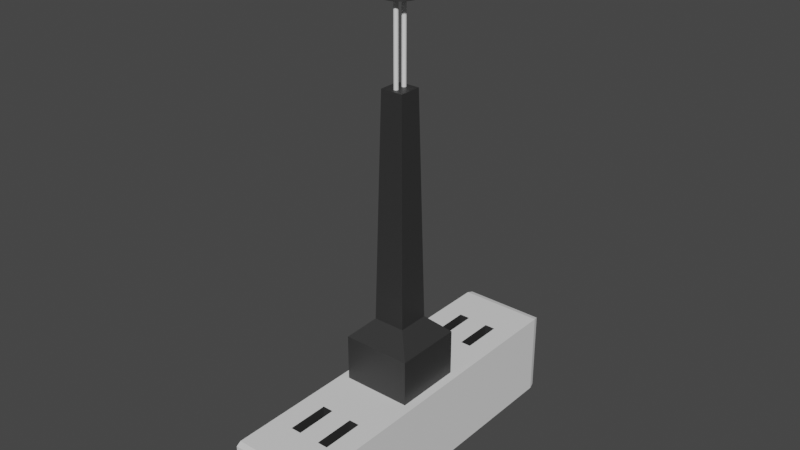 # Source: Lamp.blend  (saved by Blender 4.0.36; exported with 4.5.12 LTS)
import bpy
from mathutils import Matrix  # noqa: F401  (used for matrix-valued properties, if any)

bpy.ops.wm.read_factory_settings(use_empty=True)
scene = bpy.context.scene
scene.name = 'Scene'

# ---- collections
col_collection = bpy.data.collections.new('Collection'); scene.collection.children.link(col_collection)

# ---- materials (node trees are filled in below, after node groups)
mat_mat_wite = bpy.data.materials.new('Mat_Wite')
mat_mat_wite.use_transparent_shadow = False
mat_mat_black = bpy.data.materials.new('Mat_Black')
mat_mat_black.use_transparent_shadow = False
mat_mat_gray = bpy.data.materials.new('Mat_Gray')
mat_mat_gray.use_transparent_shadow = False
mat_mat_lamp = bpy.data.materials.new('Mat_Lamp')
mat_mat_lamp.use_transparent_shadow = False

# ---- material node trees
mat_mat_wite.use_nodes = True; mat_mat_wite.node_tree.nodes.clear()
_N = mat_mat_wite.node_tree.nodes; _L = mat_mat_wite.node_tree.links
n0 = _N.new('ShaderNodeBsdfPrincipled'); n0.name = 'プリンシプルBSDF'; n0.location = (10, 300)
n0.inputs[3].default_value = 1.45
n1 = _N.new('ShaderNodeOutputMaterial'); n1.name = 'マテリアル出力'; n1.location = (300, 300)
_L.new(n0.outputs[0], n1.inputs[0])
n1.is_active_output = True
mat_mat_black.use_nodes = True; mat_mat_black.node_tree.nodes.clear()
_N = mat_mat_black.node_tree.nodes; _L = mat_mat_black.node_tree.links
n0 = _N.new('ShaderNodeBsdfPrincipled'); n0.name = 'プリンシプルBSDF'; n0.location = (10, 300)
n0.distribution = 'GGX'
n0.subsurface_method = 'RANDOM_WALK_SKIN'
n0.inputs[0].default_value = (0.03106, 0.03106, 0.03106, 1.0)
n0.inputs[3].default_value = 1.45
n0.inputs[27].default_value = (0.0, 0.0, 0.0, 1.0)
n0.inputs[28].default_value = 1.0
n1 = _N.new('ShaderNodeOutputMaterial'); n1.name = 'マテリアル出力'; n1.location = (300, 300)
_L.new(n0.outputs[0], n1.inputs[0])
n1.is_active_output = True
mat_mat_gray.use_nodes = True; mat_mat_gray.node_tree.nodes.clear()
_N = mat_mat_gray.node_tree.nodes; _L = mat_mat_gray.node_tree.links
n0 = _N.new('ShaderNodeBsdfPrincipled'); n0.name = 'プリンシプルBSDF'; n0.location = (10, 300)
n0.inputs[3].default_value = 1.45
n1 = _N.new('ShaderNodeOutputMaterial'); n1.name = 'マテリアル出力'; n1.location = (300, 300)
_L.new(n0.outputs[0], n1.inputs[0])
n1.is_active_output = True
mat_mat_lamp.use_nodes = True; mat_mat_lamp.node_tree.nodes.clear()
_N = mat_mat_lamp.node_tree.nodes; _L = mat_mat_lamp.node_tree.links
n0 = _N.new('ShaderNodeBsdfPrincipled'); n0.name = 'プリンシプルBSDF'; n0.location = (10, 300)
n0.distribution = 'GGX'
n0.subsurface_method = 'RANDOM_WALK_SKIN'
n0.inputs[0].default_value = (0.1793, 0.1973, 0.8, 1.0)
n0.inputs[3].default_value = 1.45
n0.inputs[27].default_value = (0.0, 0.0, 0.0, 1.0)
n0.inputs[28].default_value = 1.0
n1 = _N.new('ShaderNodeOutputMaterial'); n1.name = 'マテリアル出力'; n1.location = (300, 300)
_L.new(n0.outputs[0], n1.inputs[0])
n1.is_active_output = True

# ---- world
world_world = bpy.data.worlds.new('World'); scene.world = world_world
world_world.use_nodes = True; world_world.node_tree.nodes.clear()
_N = world_world.node_tree.nodes; _L = world_world.node_tree.links
n0 = _N.new('ShaderNodeOutputWorld'); n0.name = 'World Output'; n0.location = (300, 300)
n1 = _N.new('ShaderNodeBackground'); n1.name = 'Background'; n1.location = (10, 300)
n1.inputs[0].default_value = (0.05088, 0.05088, 0.05088, 1.0)
_L.new(n1.outputs[0], n0.inputs[0])
n0.is_active_output = True
world_world.color = (0.05088, 0.05088, 0.05088)
world_world.use_sun_shadow = False
world_world.sun_shadow_jitter_overblur = 0.0

# ---- meshes
me_mesh_lamp1 = bpy.data.meshes.new('Mesh_Lamp1')
me_mesh_lamp1.from_pydata([(1.0, -1.931, -1.0), (-1.0, -1.931, 1.0), (1.0, -1.931, 1.0), (-1.0, -1.931, -1.0), (1.0, 0.0, 1.0), (-1.0, 0.0, 1.0), (1.0, 0.0, -1.0), (-1.0, 0.0, -1.0), (-0.9655, -4.0, -0.9655), (-1.0, -3.862, -1.0), (-0.9655, -4.0, 0.9655), (-1.0, -3.862, 1.0), (-0.9655, 4.0, -0.9655), (-1.0, 3.862, -1.0), (-0.9655, 4.0, 0.9655), (-1.0, 3.862, 1.0), (0.9655, -4.0, -0.9655), (1.0, -3.862, -1.0), (0.9655, -4.0, 0.9655), (1.0, -3.862, 1.0), (0.9655, 4.0, -0.9655), (1.0, 3.862, -1.0), (1.0, 3.862, 1.0), (0.9655, 4.0, 0.9655), (1.0, 1.931, -1.0), (-1.0, 1.931, -1.0), (-1.0, 1.931, 1.0), (1.0, 1.931, 1.0), (1.0, -0.9655, -1.0), (-1.0, -0.9655, -1.0), (1.0, -0.9655, 1.0), (-1.0, -0.9655, 1.0), (1.0, 0.9655, -1.0), (-1.0, 0.9655, -1.0), (-1.0, 0.9655, 1.0), (1.0, 0.9655, 1.0), (-1.0, 2.896, -1.0), (-1.0, 2.896, 1.0), (1.0, 2.896, 1.0), (1.0, 2.896, -1.0), (-1.0, -2.896, 1.0), (-1.0, -2.896, -1.0), (1.0, -2.896, 1.0), (1.0, -2.896, -1.0), (0.0, 3.862, -1.0), (0.0, 4.0, -0.9655), (0.0, 3.862, 1.0), (0.0, 4.0, 0.9655), (0.0, -3.862, -1.0), (0.0, -4.0, -0.9655), (0.0, -3.862, 1.0), (0.0, -4.0, 0.9655), (0.0, -1.931, 1.0), (0.0, 1.931, 1.0), (0.0, 2.896, 1.0), (0.0, -2.896, 1.0), (-0.5, 3.862, -1.0), (-0.4827, 4.0, 0.9655), (-0.4827, -4.0, -0.9655), (-0.5, -3.862, 1.0), (-0.5, 0.0, 1.0), (-0.4827, 4.0, -0.9655), (-0.5, 3.862, 1.0), (-0.5, -3.862, -1.0), (-0.4827, -4.0, 0.9655), (-0.5, -1.931, 1.0), (-0.5, 1.931, 1.0), (-0.5, 2.896, 1.0), (-0.5, -2.896, 1.0), (0.4913, 0.0, 1.0), (0.4744, 4.0, -0.9655), (0.4913, 3.862, 1.0), (0.4913, -3.862, -1.0), (0.4744, -4.0, 0.9655), (0.4913, -1.931, 1.0), (0.4913, 1.931, 1.0), (0.4913, 2.896, 1.0), (0.4913, -2.896, 1.0), (0.4913, 3.862, -1.0), (0.4744, 4.0, 0.9655), (0.4744, -4.0, -0.9655), (0.4913, -3.862, 1.0), (0.2457, 3.862, -1.0), (0.2372, 4.0, 0.9655), (0.2372, -4.0, -0.9655), (0.2457, -3.862, 1.0), (0.2457, 0.0, 1.0), (0.2372, 4.0, -0.9655), (0.2457, 3.862, 1.0), (0.2457, -3.862, -1.0), (0.2372, -4.0, 0.9655), (0.2457, -1.931, 1.0), (0.2457, 1.931, 1.0), (0.2457, 2.896, 1.0), (0.2457, -2.896, 1.0), (-0.25, 0.0, 1.0), (-0.2414, 4.0, -0.9655), (-0.25, 3.862, 1.0), (-0.25, -3.862, -1.0), (-0.2414, -4.0, 0.9655), (-0.25, -1.931, 1.0), (-0.25, 1.931, 1.0), (-0.25, 2.896, 1.0), (-0.25, -2.896, 1.0), (-0.25, 3.862, -1.0), (-0.2414, 4.0, 0.9655), (-0.2414, -4.0, -0.9655), (-0.25, -3.862, 1.0), (1.0, 0.4827, -1.0), (-1.0, 0.4827, -1.0), (-1.0, 0.4827, 1.0), (1.0, 0.4827, 1.0), (0.0, 0.4827, 1.0), (-0.5, 0.4827, 1.0), (0.4913, 0.4827, 1.0), (0.2457, 0.4827, 1.0), (-0.25, 0.4827, 1.0), (-1.0, 1.448, -1.0), (-1.0, 1.448, 1.0), (1.0, 1.448, 1.0), (1.0, 1.448, -1.0), (1.0, 2.414, -1.0), (-1.0, 2.414, -1.0), (-1.0, 2.414, 1.0), (1.0, 2.414, 1.0), (-0.5, 2.414, 1.0), (0.4913, 2.414, 1.0), (0.2457, 2.414, 1.0), (-0.25, 2.414, 1.0), (-1.0, -0.4826, -1.0), (1.0, -0.4826, 1.0), (-1.0, -0.4826, 1.0), (1.0, -0.4826, -1.0), (0.0, -0.4826, 1.0), (-0.5, -0.4826, 1.0), (0.4913, -0.4826, 1.0), (0.2457, -0.4826, 1.0), (-0.25, -0.4826, 1.0), (1.0, -1.448, -1.0), (-1.0, -1.448, -1.0), (1.0, -1.448, 1.0), (-1.0, -1.448, 1.0), (-1.0, -2.414, 1.0), (-1.0, -2.414, -1.0), (1.0, -2.414, 1.0), (1.0, -2.414, -1.0), (-0.5, -2.414, 1.0), (0.4913, -2.414, 1.0), (0.2457, -2.414, 1.0), (-0.25, -2.414, 1.0), (1.0, -3.379, -1.0), (-1.0, -3.379, 1.0), (-1.0, -3.379, -1.0), (1.0, -3.379, 1.0), (-1.0, 3.379, -1.0), (-1.0, 3.379, 1.0), (1.0, 3.379, 1.0), (1.0, 3.379, -1.0), (-0.5, -2.414, 0.2709), (-0.5, -2.896, 0.2709), (-0.5, 2.414, 0.2709), (-0.5, 1.931, 0.2709), (-0.5, 0.4827, 0.2709), (-0.5, 0.0, 0.2709), (0.2457, 0.0, 0.2709), (0.4913, 0.0, 0.2709), (0.2457, -1.931, 0.2709), (0.4913, -1.931, 0.2709), (0.2457, 1.931, 0.2709), (0.4913, 1.931, 0.2709), (0.2457, 2.896, 0.2709), (0.4913, 2.896, 0.2709), (0.2457, -2.896, 0.2709), (0.4913, -2.896, 0.2709), (0.4913, 0.4827, 0.2709), (0.4913, 2.414, 0.2709), (0.4913, -2.414, 0.2709), (0.2457, 0.4827, 0.2709), (0.2457, 2.414, 0.2709), (0.2457, -2.414, 0.2709), (-0.25, 0.0, 0.2709), (-0.5, -1.931, 0.2709), (-0.25, -1.931, 0.2709), (-0.25, 1.931, 0.2709), (-0.5, 2.896, 0.2709), (-0.25, 2.896, 0.2709), (-0.25, -2.896, 0.2709), (-0.25, 0.4827, 0.2709), (-0.25, 2.414, 0.2709), (-0.25, -2.414, 0.2709), (-0.5, -0.4826, 0.2709), (0.4913, -0.4826, 0.2709), (0.2457, -0.4826, 0.2709), (-0.25, -0.4826, 0.2709)], [], [(151, 11, 59, 107, 50, 85, 81, 19, 153, 42, 77, 94, 55, 103, 68, 40), (46, 97, 62, 15, 155, 37, 67, 102, 54, 93, 76, 38, 156, 22, 71, 88), (8, 10, 11, 9), (14, 12, 13, 15), (22, 21, 20, 23), (18, 16, 17, 19), (129, 131, 5, 7), (115, 112, 116, 95, 137, 133, 136, 86), (140, 2, 0, 138, 28, 132, 130, 30), (143, 142, 1, 3), (125, 66, 161, 160, 184, 67), (123, 37, 36, 122, 25, 26), (155, 15, 13, 154, 36, 37), (144, 42, 43, 145, 0, 2), (139, 141, 31, 29), (109, 110, 34, 33), (108, 111, 4, 130, 132, 6), (124, 27, 24, 121, 39, 38), (152, 151, 40, 41), (65, 146, 68, 159, 158, 181), (153, 19, 17, 150, 43, 42), (71, 22, 23, 79, 83, 47, 105, 57, 14, 15, 62, 97, 46, 88), (156, 38, 39, 157, 21, 22), (56, 13, 12, 61, 96, 45, 87, 70, 20, 21, 78, 82, 44, 104), (72, 17, 16, 80, 84, 49, 106, 58, 8, 9, 63, 98, 48, 89), (59, 11, 10, 64, 99, 51, 90, 73, 18, 19, 81, 85, 50, 107), (91, 148, 94, 172, 179, 166), (128, 101, 53, 92, 127, 93, 54, 102), (79, 23, 20, 70, 87, 45, 96, 61, 12, 14, 57, 105, 47, 83), (64, 10, 8, 58, 106, 49, 84, 80, 16, 18, 73, 90, 51, 99), (147, 77, 42, 144, 2, 74), (126, 76, 171, 175, 169, 75), (126, 75, 27, 124, 38, 76), (55, 94, 148, 91, 52, 100, 149, 103), (103, 149, 100, 182, 189, 186), (94, 77, 173, 172), (123, 26, 66, 125, 67, 37), (119, 35, 111, 108, 32, 120, 24, 27), (7, 5, 110, 109), (118, 26, 25, 117, 33, 34), (86, 136, 192, 164, 177, 115), (76, 93, 170, 171), (137, 95, 116, 187, 180, 193), (111, 114, 69, 135, 130, 4), (29, 31, 131, 129), (3, 1, 141, 139), (142, 40, 68, 146, 65, 1), (178, 168, 169, 175, 171, 170), (41, 40, 142, 143), (141, 1, 65, 100, 52, 91, 74, 2, 140, 30, 130, 135, 136, 133, 137, 134, 131, 31), (9, 11, 151, 152), (187, 162, 163, 190, 193, 180), (174, 177, 164, 192, 191, 165), (93, 127, 92, 168, 178, 170), (158, 159, 186, 189, 182, 181), (100, 65, 181, 182), (147, 74, 167, 176, 173, 77), (135, 69, 114, 174, 165, 191), (66, 101, 183, 161), (114, 115, 177, 174), (179, 172, 173, 176, 167, 166), (102, 67, 184, 185), (136, 135, 191, 192), (68, 103, 186, 159), (116, 113, 162, 187), (74, 91, 166, 167), (92, 75, 169, 168), (128, 102, 185, 188, 183, 101), (134, 137, 193, 190), (108, 6, 132, 28, 138, 0, 145, 43, 150, 17, 72, 89, 48, 98, 63, 9, 152, 41, 143, 3, 139, 29, 129, 7, 109, 33, 117, 25, 122, 36, 154, 13, 56, 104, 44, 82, 78, 21, 157, 39, 121, 24, 120, 32), (118, 34, 110, 113, 116, 112, 115, 114, 111, 35, 119, 27, 75, 92, 53, 101, 66, 26), (113, 110, 5, 131, 134, 60), (60, 134, 190, 163, 162, 113), (160, 161, 183, 188, 185, 184)])
me_mesh_lamp1.polygons.foreach_set('material_index', [0, 0, 0, 0, 0, 0, 0, 0, 0, 0, 1, 0, 0, 0, 0, 0, 0, 0, 0, 1, 0, 0, 0, 0, 0, 0, 1, 0, 0, 0, 0, 1, 0, 0, 1, 1, 0, 0, 0, 0, 1, 1, 1, 0, 0, 0, 0, 1, 0, 0, 0, 1, 1, 1, 1, 1, 1, 1, 1, 1, 1, 1, 1, 1, 1, 1, 1, 1, 1, 0, 0, 0, 1, 1])
_uv = me_mesh_lamp1.uv_layers.new(name='UVマップ')
_uv.uv.foreach_set('vector', [0.875, 0.7306, 0.875, 0.7457, 0.8125, 0.7457, 0.7812, 0.7457, 0.75, 0.7457, 0.7193, 0.7457, 0.6886, 0.7457, 0.625, 0.7457, 0.625, 0.7306, 0.625, 0.7155, 0.6886, 0.7155, 0.7193, 0.7155, 0.75, 0.7155, 0.7812, 0.7155, 0.8125, 0.7155, 0.875, 0.7155, 0.75, 0.5043, 0.7812, 0.5043, 0.8125, 0.5043, 0.875, 0.5043, 0.875, 0.5194, 0.875, 0.5345, 0.8125, 0.5345, 0.7812, 0.5345, 0.75, 0.5345, 0.7193, 0.5345, 0.6886, 0.5345, 0.625, 0.5345, 0.625, 0.5194, 0.625, 0.5043, 0.6886, 0.5043, 0.7193, 0.5043, 0.3793, 0.9957, 0.6207, 0.9957, 0.625, 1.0, 0.375, 1.0, 0.6207, 0.2543, 0.3793, 0.2543, 0.375, 0.2457, 0.625, 0.2457, 0.625, 0.5043, 0.375, 0.5043, 0.3793, 0.4957, 0.6207, 0.4957, 0.6207, 0.7543, 0.3793, 0.7543, 0.375, 0.7457, 0.625, 0.7457, 0.375, 0.1099, 0.625, 0.1099, 0.625, 0.125, 0.375, 0.125, 0.7193, 0.6099, 0.75, 0.6099, 0.7812, 0.6099, 0.7812, 0.625, 0.7812, 0.6401, 0.75, 0.6401, 0.7193, 0.6401, 0.7193, 0.625, 0.625, 0.6703, 0.625, 0.6853, 0.375, 0.6853, 0.375, 0.6703, 0.375, 0.6552, 0.375, 0.6401, 0.625, 0.6401, 0.625, 0.6552, 0.375, 0.04957, 0.625, 0.04957, 0.625, 0.06466, 0.375, 0.06466, 0.8125, 0.5496, 0.8125, 0.5647, 0.8125, 0.5647, 0.8125, 0.5496, 0.8125, 0.5345, 0.8125, 0.5345, 0.625, 0.2004, 0.625, 0.2155, 0.375, 0.2155, 0.375, 0.2004, 0.375, 0.1853, 0.625, 0.1853, 0.625, 0.2306, 0.625, 0.2457, 0.375, 0.2457, 0.375, 0.2306, 0.375, 0.2155, 0.625, 0.2155, 0.625, 0.7004, 0.625, 0.7155, 0.375, 0.7155, 0.375, 0.7004, 0.375, 0.6853, 0.625, 0.6853, 0.375, 0.07974, 0.625, 0.07974, 0.625, 0.09483, 0.375, 0.09483, 0.375, 0.1401, 0.625, 0.1401, 0.625, 0.1552, 0.375, 0.1552, 0.375, 0.6099, 0.625, 0.6099, 0.625, 0.625, 0.625, 0.6401, 0.375, 0.6401, 0.375, 0.625, 0.625, 0.5496, 0.625, 0.5647, 0.375, 0.5647, 0.375, 0.5496, 0.375, 0.5345, 0.625, 0.5345, 0.375, 0.0194, 0.625, 0.0194, 0.625, 0.03449, 0.375, 0.03449, 0.8125, 0.6853, 0.8125, 0.7004, 0.8125, 0.7155, 0.8125, 0.7155, 0.8125, 0.7004, 0.8125, 0.6853, 0.625, 0.7306, 0.625, 0.7457, 0.375, 0.7457, 0.375, 0.7306, 0.375, 0.7155, 0.625, 0.7155, 0.625, 0.4364, 0.625, 0.5, 0.6207, 0.4957, 0.6207, 0.4343, 0.6207, 0.4046, 0.6207, 0.375, 0.6207, 0.3448, 0.6207, 0.3147, 0.6207, 0.2543, 0.625, 0.25, 0.625, 0.3125, 0.625, 0.3438, 0.625, 0.375, 0.625, 0.4057, 0.625, 0.5194, 0.625, 0.5345, 0.375, 0.5345, 0.375, 0.5194, 0.375, 0.5043, 0.625, 0.5043, 0.375, 0.3125, 0.375, 0.25, 0.3793, 0.2543, 0.3793, 0.3147, 0.3793, 0.3448, 0.3793, 0.375, 0.3793, 0.4046, 0.3793, 0.4343, 0.3793, 0.4957, 0.375, 0.5, 0.375, 0.4364, 0.375, 0.4057, 0.375, 0.375, 0.375, 0.3438, 0.375, 0.8136, 0.375, 0.75, 0.3793, 0.7543, 0.3793, 0.8157, 0.3793, 0.8454, 0.3793, 0.875, 0.3793, 0.9052, 0.3793, 0.9353, 0.3793, 0.9957, 0.375, 1.0, 0.375, 0.9375, 0.375, 0.9062, 0.375, 0.875, 0.375, 0.8443, 0.625, 0.9375, 0.625, 1.0, 0.6207, 0.9957, 0.6207, 0.9353, 0.6207, 0.9052, 0.6207, 0.875, 0.6207, 0.8454, 0.6207, 0.8157, 0.6207, 0.7543, 0.625, 0.75, 0.625, 0.8136, 0.625, 0.8443, 0.625, 0.875, 0.625, 0.9062, 0.7193, 0.6853, 0.7193, 0.7004, 0.7193, 0.7155, 0.7193, 0.7155, 0.7193, 0.7004, 0.7193, 0.6853, 0.7812, 0.5496, 0.7812, 0.5647, 0.75, 0.5647, 0.7193, 0.5647, 0.7193, 0.5496, 0.7193, 0.5345, 0.75, 0.5345, 0.7812, 0.5345, 0.6207, 0.4343, 0.6207, 0.4957, 0.3793, 0.4957, 0.3793, 0.4343, 0.3793, 0.4046, 0.3793, 0.375, 0.3793, 0.3448, 0.3793, 0.3147, 0.3793, 0.2543, 0.6207, 0.2543, 0.6207, 0.3147, 0.6207, 0.3448, 0.6207, 0.375, 0.6207, 0.4046, 0.6207, 0.9353, 0.6207, 0.9957, 0.3793, 0.9957, 0.3793, 0.9353, 0.3793, 0.9052, 0.3793, 0.875, 0.3793, 0.8454, 0.3793, 0.8157, 0.3793, 0.7543, 0.6207, 0.7543, 0.6207, 0.8157, 0.6207, 0.8454, 0.6207, 0.875, 0.6207, 0.9052, 0.6886, 0.7004, 0.6886, 0.7155, 0.625, 0.7155, 0.625, 0.7004, 0.625, 0.6853, 0.6886, 0.6853, 0.6886, 0.5496, 0.6886, 0.5345, 0.6886, 0.5345, 0.6886, 0.5496, 0.6886, 0.5647, 0.6886, 0.5647, 0.6886, 0.5496, 0.6886, 0.5647, 0.625, 0.5647, 0.625, 0.5496, 0.625, 0.5345, 0.6886, 0.5345, 0.75, 0.7155, 0.7193, 0.7155, 0.7193, 0.7004, 0.7193, 0.6853, 0.75, 0.6853, 0.7812, 0.6853, 0.7812, 0.7004, 0.7812, 0.7155, 0.7812, 0.7155, 0.7812, 0.7004, 0.7812, 0.6853, 0.7812, 0.6853, 0.7812, 0.7004, 0.7812, 0.7155, 0.7193, 0.7155, 0.6886, 0.7155, 0.6886, 0.7155, 0.7193, 0.7155, 0.875, 0.5496, 0.875, 0.5647, 0.8125, 0.5647, 0.8125, 0.5496, 0.8125, 0.5345, 0.875, 0.5345, 0.625, 0.5797, 0.625, 0.5948, 0.625, 0.6099, 0.375, 0.6099, 0.375, 0.5948, 0.375, 0.5797, 0.375, 0.5647, 0.625, 0.5647, 0.375, 0.125, 0.625, 0.125, 0.625, 0.1401, 0.375, 0.1401, 0.625, 0.1703, 0.625, 0.1853, 0.375, 0.1853, 0.375, 0.1703, 0.375, 0.1552, 0.625, 0.1552, 0.7193, 0.625, 0.7193, 0.6401, 0.7193, 0.6401, 0.7193, 0.625, 0.7193, 0.6099, 0.7193, 0.6099, 0.6886, 0.5345, 0.7193, 0.5345, 0.7193, 0.5345, 0.6886, 0.5345, 0.7812, 0.6401, 0.7812, 0.625, 0.7812, 0.6099, 0.7812, 0.6099, 0.7812, 0.625, 0.7812, 0.6401, 0.625, 0.6099, 0.6886, 0.6099, 0.6886, 0.625, 0.6886, 0.6401, 0.625, 0.6401, 0.625, 0.625, 0.375, 0.09483, 0.625, 0.09483, 0.625, 0.1099, 0.375, 0.1099, 0.375, 0.06466, 0.625, 0.06466, 0.625, 0.07974, 0.375, 0.07974, 0.875, 0.7004, 0.875, 0.7155, 0.8125, 0.7155, 0.8125, 0.7004, 0.8125, 0.6853, 0.875, 0.6853, 0.7193, 0.5496, 0.7193, 0.5647, 0.6886, 0.5647, 0.6886, 0.5496, 0.6886, 0.5345, 0.7193, 0.5345, 0.375, 0.03449, 0.625, 0.03449, 0.625, 0.04957, 0.375, 0.04957, 0.875, 0.6703, 0.875, 0.6853, 0.8125, 0.6853, 0.7812, 0.6853, 0.75, 0.6853, 0.7193, 0.6853, 0.6886, 0.6853, 0.625, 0.6853, 0.625, 0.6703, 0.625, 0.6552, 0.625, 0.6401, 0.6886, 0.6401, 0.7193, 0.6401, 0.75, 0.6401, 0.7812, 0.6401, 0.8125, 0.6401, 0.875, 0.6401, 0.875, 0.6552, 0.375, 0.004314, 0.625, 0.004314, 0.625, 0.0194, 0.375, 0.0194, 0.7812, 0.6099, 0.8125, 0.6099, 0.8125, 0.625, 0.8125, 0.6401, 0.7812, 0.6401, 0.7812, 0.625, 0.6886, 0.6099, 0.7193, 0.6099, 0.7193, 0.625, 0.7193, 0.6401, 0.6886, 0.6401, 0.6886, 0.625, 0.7193, 0.5345, 0.7193, 0.5496, 0.7193, 0.5647, 0.7193, 0.5647, 0.7193, 0.5496, 0.7193, 0.5345, 0.8125, 0.7004, 0.8125, 0.7155, 0.7812, 0.7155, 0.7812, 0.7004, 0.7812, 0.6853, 0.8125, 0.6853, 0.7812, 0.6853, 0.8125, 0.6853, 0.8125, 0.6853, 0.7812, 0.6853, 0.6886, 0.7004, 0.6886, 0.6853, 0.6886, 0.6853, 0.6886, 0.7004, 0.6886, 0.7155, 0.6886, 0.7155, 0.6886, 0.6401, 0.6886, 0.625, 0.6886, 0.6099, 0.6886, 0.6099, 0.6886, 0.625, 0.6886, 0.6401, 0.8125, 0.5647, 0.7812, 0.5647, 0.7812, 0.5647, 0.8125, 0.5647, 0.6886, 0.6099, 0.7193, 0.6099, 0.7193, 0.6099, 0.6886, 0.6099, 0.7193, 0.7004, 0.7193, 0.7155, 0.6886, 0.7155, 0.6886, 0.7004, 0.6886, 0.6853, 0.7193, 0.6853, 0.7812, 0.5345, 0.8125, 0.5345, 0.8125, 0.5345, 0.7812, 0.5345, 0.7193, 0.6401, 0.6886, 0.6401, 0.6886, 0.6401, 0.7193, 0.6401, 0.8125, 0.7155, 0.7812, 0.7155, 0.7812, 0.7155, 0.8125, 0.7155, 0.7812, 0.6099, 0.8125, 0.6099, 0.8125, 0.6099, 0.7812, 0.6099, 0.6886, 0.6853, 0.7193, 0.6853, 0.7193, 0.6853, 0.6886, 0.6853, 0.7193, 0.5647, 0.6886, 0.5647, 0.6886, 0.5647, 0.7193, 0.5647, 0.7812, 0.5496, 0.7812, 0.5345, 0.7812, 0.5345, 0.7812, 0.5496, 0.7812, 0.5647, 0.7812, 0.5647, 0.8125, 0.6401, 0.7812, 0.6401, 0.7812, 0.6401, 0.8125, 0.6401, 0.375, 0.6099, 0.375, 0.625, 0.375, 0.6401, 0.375, 0.6552, 0.375, 0.6703, 0.375, 0.6853, 0.375, 0.7004, 0.375, 0.7155, 0.375, 0.7306, 0.375, 0.7457, 0.3114, 0.7457, 0.2807, 0.7457, 0.25, 0.7457, 0.2188, 0.7457, 0.1875, 0.7457, 0.125, 0.7457, 0.125, 0.7306, 0.125, 0.7155, 0.125, 0.7004, 0.125, 0.6853, 0.125, 0.6703, 0.125, 0.6552, 0.125, 0.6401, 0.125, 0.625, 0.125, 0.6099, 0.125, 0.5948, 0.125, 0.5797, 0.125, 0.5647, 0.125, 0.5496, 0.125, 0.5345, 0.125, 0.5194, 0.125, 0.5043, 0.1875, 0.5043, 0.2188, 0.5043, 0.25, 0.5043, 0.2807, 0.5043, 0.3114, 0.5043, 0.375, 0.5043, 0.375, 0.5194, 0.375, 0.5345, 0.375, 0.5496, 0.375, 0.5647, 0.375, 0.5797, 0.375, 0.5948, 0.875, 0.5797, 0.875, 0.5948, 0.875, 0.6099, 0.8125, 0.6099, 0.7812, 0.6099, 0.75, 0.6099, 0.7193, 0.6099, 0.6886, 0.6099, 0.625, 0.6099, 0.625, 0.5948, 0.625, 0.5797, 0.625, 0.5647, 0.6886, 0.5647, 0.7193, 0.5647, 0.75, 0.5647, 0.7812, 0.5647, 0.8125, 0.5647, 0.875, 0.5647, 0.8125, 0.6099, 0.875, 0.6099, 0.875, 0.625, 0.875, 0.6401, 0.8125, 0.6401, 0.8125, 0.625, 0.8125, 0.625, 0.8125, 0.6401, 0.8125, 0.6401, 0.8125, 0.625, 0.8125, 0.6099, 0.8125, 0.6099, 0.8125, 0.5496, 0.8125, 0.5647, 0.7812, 0.5647, 0.7812, 0.5496, 0.7812, 0.5345, 0.8125, 0.5345])
me_mesh_lamp1.materials.append(mat_mat_wite)
me_mesh_lamp1.materials.append(mat_mat_black)
me_mesh_lamp1.update()
me_mesh_lamp2 = bpy.data.meshes.new('Mesh_Lamp2')
me_mesh_lamp2.from_pydata([(-0.8, -0.8, 0.95), (-0.8, 0.8, 0.95), (0.8, -0.8, 0.95), (0.8, 0.8, 0.95), (-0.8, -0.8, 2.076), (-0.8, 0.8, 2.076), (0.8, -0.8, 2.076), (0.8, 0.8, 2.076), (-0.261, -0.261, 7.728), (-0.3719, -0.3719, 2.504), (-0.261, 0.261, 7.728), (-0.3719, 0.3719, 2.504), (0.261, -0.261, 7.728), (0.3719, -0.3719, 2.504), (0.261, 0.261, 7.728), (0.3719, 0.3719, 2.504)], [], [(11, 15, 7, 5), (3, 7, 6, 2), (0, 4, 5, 1), (1, 3, 2, 0), (1, 5, 7, 3), (14, 10, 8, 12), (15, 13, 6, 7), (9, 11, 5, 4), (2, 6, 4, 0), (8, 10, 11, 9), (10, 14, 15, 11), (14, 12, 13, 15), (12, 8, 9, 13), (13, 9, 4, 6)])
_uv = me_mesh_lamp2.uv_layers.new(name='UVマップ')
_uv.uv.foreach_set('vector', [0.8081, 0.5669, 0.6919, 0.5669, 0.625, 0.5, 0.875, 0.5, 0.375, 0.5, 0.5509, 0.5, 0.5509, 0.75, 0.375, 0.75, 0.375, 0.0, 0.5509, 0.0, 0.5509, 0.25, 0.375, 0.25, 0.125, 0.5, 0.375, 0.5, 0.375, 0.75, 0.125, 0.75, 0.375, 0.25, 0.5509, 0.25, 0.5509, 0.5, 0.375, 0.5, 0.7092, 0.5842, 0.7908, 0.5842, 0.7908, 0.6658, 0.7092, 0.6658, 0.6847, 0.5669, 0.6847, 0.6831, 0.5509, 0.75, 0.5509, 0.5, 0.8081, 0.6831, 0.8081, 0.5669, 0.875, 0.5, 0.875, 0.75, 0.375, 0.75, 0.5509, 0.75, 0.5509, 1.0, 0.375, 1.0, 0.7908, 0.6658, 0.7908, 0.5842, 0.8081, 0.5669, 0.8081, 0.6831, 0.7908, 0.5842, 0.7092, 0.5842, 0.6919, 0.5669, 0.8081, 0.5669, 0.7092, 0.5842, 0.7092, 0.6658, 0.6847, 0.6831, 0.6847, 0.5669, 0.7092, 0.6658, 0.7908, 0.6658, 0.8081, 0.6831, 0.6919, 0.6831, 0.6919, 0.6831, 0.8081, 0.6831, 0.875, 0.75, 0.625, 0.75])
me_mesh_lamp2.materials.append(mat_mat_black)
me_mesh_lamp2.update()
me_mesh_lamp3 = bpy.data.meshes.new('Mesh_Lamp3')
me_mesh_lamp3.from_pydata([(0.0, 0.17, 7.6), (0.0, 0.17, 9.6), (0.009755, 0.169, 7.6), (0.009755, 0.169, 9.6), (0.01913, 0.1662, 7.6), (0.01913, 0.1662, 9.6), (0.02778, 0.1616, 7.6), (0.02778, 0.1616, 9.6), (0.03536, 0.1554, 7.6), (0.03536, 0.1554, 9.6), (0.04157, 0.1478, 7.6), (0.04157, 0.1478, 9.6), (0.04619, 0.1391, 7.6), (0.04619, 0.1391, 9.6), (0.04904, 0.1298, 7.6), (0.04904, 0.1298, 9.6), (0.05, 0.12, 7.6), (0.05, 0.12, 9.6), (0.04904, 0.1102, 7.6), (0.04904, 0.1102, 9.6), (0.04619, 0.1009, 7.6), (0.04619, 0.1009, 9.6), (0.04157, 0.09222, 7.6), (0.04157, 0.09222, 9.6), (0.03536, 0.08464, 7.6), (0.03536, 0.08464, 9.6), (0.02778, 0.07843, 7.6), (0.02778, 0.07843, 9.6), (0.01913, 0.07381, 7.6), (0.01913, 0.07381, 9.6), (0.009755, 0.07096, 7.6), (0.009755, 0.07096, 9.6), (0.0, 0.07, 7.6), (0.0, 0.07, 9.6), (-0.009755, 0.07096, 7.6), (-0.009755, 0.07096, 9.6), (-0.01913, 0.07381, 7.6), (-0.01913, 0.07381, 9.6), (-0.02778, 0.07843, 7.6), (-0.02778, 0.07843, 9.6), (-0.03536, 0.08464, 7.6), (-0.03536, 0.08464, 9.6), (-0.04157, 0.09222, 7.6), (-0.04157, 0.09222, 9.6), (-0.04619, 0.1009, 7.6), (-0.04619, 0.1009, 9.6), (-0.04904, 0.1102, 7.6), (-0.04904, 0.1102, 9.6), (-0.05, 0.12, 7.6), (-0.05, 0.12, 9.6), (-0.04904, 0.1298, 7.6), (-0.04904, 0.1298, 9.6), (-0.04619, 0.1391, 7.6), (-0.04619, 0.1391, 9.6), (-0.04157, 0.1478, 7.6), (-0.04157, 0.1478, 9.6), (-0.03536, 0.1554, 7.6), (-0.03536, 0.1554, 9.6), (-0.02778, 0.1616, 7.6), (-0.02778, 0.1616, 9.6), (-0.01913, 0.1662, 7.6), (-0.01913, 0.1662, 9.6), (-0.009755, 0.169, 7.6), (-0.009755, 0.169, 9.6)], [], [(0, 1, 3, 2), (2, 3, 5, 4), (4, 5, 7, 6), (6, 7, 9, 8), (8, 9, 11, 10), (10, 11, 13, 12), (12, 13, 15, 14), (14, 15, 17, 16), (16, 17, 19, 18), (18, 19, 21, 20), (20, 21, 23, 22), (22, 23, 25, 24), (24, 25, 27, 26), (26, 27, 29, 28), (28, 29, 31, 30), (30, 31, 33, 32), (32, 33, 35, 34), (34, 35, 37, 36), (36, 37, 39, 38), (38, 39, 41, 40), (40, 41, 43, 42), (42, 43, 45, 44), (44, 45, 47, 46), (46, 47, 49, 48), (48, 49, 51, 50), (50, 51, 53, 52), (52, 53, 55, 54), (54, 55, 57, 56), (56, 57, 59, 58), (58, 59, 61, 60), (3, 1, 63, 61, 59, 57, 55, 53, 51, 49, 47, 45, 43, 41, 39, 37, 35, 33, 31, 29, 27, 25, 23, 21, 19, 17, 15, 13, 11, 9, 7, 5), (60, 61, 63, 62), (62, 63, 1, 0), (0, 2, 4, 6, 8, 10, 12, 14, 16, 18, 20, 22, 24, 26, 28, 30, 32, 34, 36, 38, 40, 42, 44, 46, 48, 50, 52, 54, 56, 58, 60, 62)])
_uv = me_mesh_lamp3.uv_layers.new(name='UVマップ')
_uv.uv.foreach_set('vector', [1.0, 0.5, 1.0, 1.0, 0.9688, 1.0, 0.9688, 0.5, 0.9688, 0.5, 0.9688, 1.0, 0.9375, 1.0, 0.9375, 0.5, 0.9375, 0.5, 0.9375, 1.0, 0.9062, 1.0, 0.9062, 0.5, 0.9062, 0.5, 0.9062, 1.0, 0.875, 1.0, 0.875, 0.5, 0.875, 0.5, 0.875, 1.0, 0.8438, 1.0, 0.8438, 0.5, 0.8438, 0.5, 0.8438, 1.0, 0.8125, 1.0, 0.8125, 0.5, 0.8125, 0.5, 0.8125, 1.0, 0.7812, 1.0, 0.7812, 0.5, 0.7812, 0.5, 0.7812, 1.0, 0.75, 1.0, 0.75, 0.5, 0.75, 0.5, 0.75, 1.0, 0.7188, 1.0, 0.7188, 0.5, 0.7188, 0.5, 0.7188, 1.0, 0.6875, 1.0, 0.6875, 0.5, 0.6875, 0.5, 0.6875, 1.0, 0.6562, 1.0, 0.6562, 0.5, 0.6562, 0.5, 0.6562, 1.0, 0.625, 1.0, 0.625, 0.5, 0.625, 0.5, 0.625, 1.0, 0.5938, 1.0, 0.5938, 0.5, 0.5938, 0.5, 0.5938, 1.0, 0.5625, 1.0, 0.5625, 0.5, 0.5625, 0.5, 0.5625, 1.0, 0.5312, 1.0, 0.5312, 0.5, 0.5312, 0.5, 0.5312, 1.0, 0.5, 1.0, 0.5, 0.5, 0.5, 0.5, 0.5, 1.0, 0.4688, 1.0, 0.4688, 0.5, 0.4688, 0.5, 0.4688, 1.0, 0.4375, 1.0, 0.4375, 0.5, 0.4375, 0.5, 0.4375, 1.0, 0.4062, 1.0, 0.4062, 0.5, 0.4062, 0.5, 0.4062, 1.0, 0.375, 1.0, 0.375, 0.5, 0.375, 0.5, 0.375, 1.0, 0.3438, 1.0, 0.3438, 0.5, 0.3438, 0.5, 0.3438, 1.0, 0.3125, 1.0, 0.3125, 0.5, 0.3125, 0.5, 0.3125, 1.0, 0.2812, 1.0, 0.2812, 0.5, 0.2812, 0.5, 0.2812, 1.0, 0.25, 1.0, 0.25, 0.5, 0.25, 0.5, 0.25, 1.0, 0.2188, 1.0, 0.2188, 0.5, 0.2188, 0.5, 0.2188, 1.0, 0.1875, 1.0, 0.1875, 0.5, 0.1875, 0.5, 0.1875, 1.0, 0.1562, 1.0, 0.1562, 0.5, 0.1562, 0.5, 0.1562, 1.0, 0.125, 1.0, 0.125, 0.5, 0.125, 0.5, 0.125, 1.0, 0.09375, 1.0, 0.09375, 0.5, 0.09375, 0.5, 0.09375, 1.0, 0.0625, 1.0, 0.0625, 0.5, 0.2968, 0.4854, 0.25, 0.49, 0.2032, 0.4854, 0.1582, 0.4717, 0.1167, 0.4496, 0.08029, 0.4197, 0.05045, 0.3833, 0.02827, 0.3418, 0.01461, 0.2968, 0.01, 0.25, 0.01461, 0.2032, 0.02827, 0.1582, 0.05045, 0.1167, 0.08029, 0.08029, 0.1167, 0.05045, 0.1582, 0.02827, 0.2032, 0.01461, 0.25, 0.01, 0.2968, 0.01461, 0.3418, 0.02827, 0.3833, 0.05045, 0.4197, 0.08029, 0.4496, 0.1167, 0.4717, 0.1582, 0.4854, 0.2032, 0.49, 0.25, 0.4854, 0.2968, 0.4717, 0.3418, 0.4496, 0.3833, 0.4197, 0.4197, 0.3833, 0.4496, 0.3418, 0.4717, 0.0625, 0.5, 0.0625, 1.0, 0.03125, 1.0, 0.03125, 0.5, 0.03125, 0.5, 0.03125, 1.0, 0.0, 1.0, 0.0, 0.5, 0.75, 0.49, 0.7968, 0.4854, 0.8418, 0.4717, 0.8833, 0.4496, 0.9197, 0.4197, 0.9496, 0.3833, 0.9717, 0.3418, 0.9854, 0.2968, 0.99, 0.25, 0.9854, 0.2032, 0.9717, 0.1582, 0.9496, 0.1167, 0.9197, 0.08029, 0.8833, 0.05045, 0.8418, 0.02827, 0.7968, 0.01461, 0.75, 0.01, 0.7032, 0.01461, 0.6582, 0.02827, 0.6167, 0.05045, 0.5803, 0.08029, 0.5504, 0.1167, 0.5283, 0.1582, 0.5146, 0.2032, 0.51, 0.25, 0.5146, 0.2968, 0.5283, 0.3418, 0.5504, 0.3833, 0.5803, 0.4197, 0.6167, 0.4496, 0.6582, 0.4717, 0.7032, 0.4854])
me_mesh_lamp3.materials.append(mat_mat_gray)
me_mesh_lamp3.update()
me_mesh_lamp4 = bpy.data.meshes.new('Mesh_Lamp4')
me_mesh_lamp4.from_pydata([(0.0, -0.07, 7.6), (0.0, -0.07, 9.6), (0.009755, -0.07096, 7.6), (0.009755, -0.07096, 9.6), (0.01913, -0.07381, 7.6), (0.01913, -0.07381, 9.6), (0.02778, -0.07843, 7.6), (0.02778, -0.07843, 9.6), (0.03536, -0.08464, 7.6), (0.03536, -0.08464, 9.6), (0.04157, -0.09222, 7.6), (0.04157, -0.09222, 9.6), (0.04619, -0.1009, 7.6), (0.04619, -0.1009, 9.6), (0.04904, -0.1102, 7.6), (0.04904, -0.1102, 9.6), (0.05, -0.12, 7.6), (0.05, -0.12, 9.6), (0.04904, -0.1298, 7.6), (0.04904, -0.1298, 9.6), (0.04619, -0.1391, 7.6), (0.04619, -0.1391, 9.6), (0.04157, -0.1478, 7.6), (0.04157, -0.1478, 9.6), (0.03536, -0.1554, 7.6), (0.03536, -0.1554, 9.6), (0.02778, -0.1616, 7.6), (0.02778, -0.1616, 9.6), (0.01913, -0.1662, 7.6), (0.01913, -0.1662, 9.6), (0.009755, -0.169, 7.6), (0.009755, -0.169, 9.6), (0.0, -0.17, 7.6), (0.0, -0.17, 9.6), (-0.009755, -0.169, 7.6), (-0.009755, -0.169, 9.6), (-0.01913, -0.1662, 7.6), (-0.01913, -0.1662, 9.6), (-0.02778, -0.1616, 7.6), (-0.02778, -0.1616, 9.6), (-0.03536, -0.1554, 7.6), (-0.03536, -0.1554, 9.6), (-0.04157, -0.1478, 7.6), (-0.04157, -0.1478, 9.6), (-0.04619, -0.1391, 7.6), (-0.04619, -0.1391, 9.6), (-0.04904, -0.1298, 7.6), (-0.04904, -0.1298, 9.6), (-0.05, -0.12, 7.6), (-0.05, -0.12, 9.6), (-0.04904, -0.1102, 7.6), (-0.04904, -0.1102, 9.6), (-0.04619, -0.1009, 7.6), (-0.04619, -0.1009, 9.6), (-0.04157, -0.09222, 7.6), (-0.04157, -0.09222, 9.6), (-0.03536, -0.08464, 7.6), (-0.03536, -0.08464, 9.6), (-0.02778, -0.07843, 7.6), (-0.02778, -0.07843, 9.6), (-0.01913, -0.07381, 7.6), (-0.01913, -0.07381, 9.6), (-0.009755, -0.07096, 7.6), (-0.009755, -0.07096, 9.6)], [], [(0, 1, 3, 2), (2, 3, 5, 4), (4, 5, 7, 6), (6, 7, 9, 8), (8, 9, 11, 10), (10, 11, 13, 12), (12, 13, 15, 14), (14, 15, 17, 16), (16, 17, 19, 18), (18, 19, 21, 20), (20, 21, 23, 22), (22, 23, 25, 24), (24, 25, 27, 26), (26, 27, 29, 28), (28, 29, 31, 30), (30, 31, 33, 32), (32, 33, 35, 34), (34, 35, 37, 36), (36, 37, 39, 38), (38, 39, 41, 40), (40, 41, 43, 42), (42, 43, 45, 44), (44, 45, 47, 46), (46, 47, 49, 48), (48, 49, 51, 50), (50, 51, 53, 52), (52, 53, 55, 54), (54, 55, 57, 56), (56, 57, 59, 58), (58, 59, 61, 60), (3, 1, 63, 61, 59, 57, 55, 53, 51, 49, 47, 45, 43, 41, 39, 37, 35, 33, 31, 29, 27, 25, 23, 21, 19, 17, 15, 13, 11, 9, 7, 5), (60, 61, 63, 62), (62, 63, 1, 0), (0, 2, 4, 6, 8, 10, 12, 14, 16, 18, 20, 22, 24, 26, 28, 30, 32, 34, 36, 38, 40, 42, 44, 46, 48, 50, 52, 54, 56, 58, 60, 62)])
_uv = me_mesh_lamp4.uv_layers.new(name='UVマップ')
_uv.uv.foreach_set('vector', [1.0, 0.5, 1.0, 1.0, 0.9688, 1.0, 0.9688, 0.5, 0.9688, 0.5, 0.9688, 1.0, 0.9375, 1.0, 0.9375, 0.5, 0.9375, 0.5, 0.9375, 1.0, 0.9062, 1.0, 0.9062, 0.5, 0.9062, 0.5, 0.9062, 1.0, 0.875, 1.0, 0.875, 0.5, 0.875, 0.5, 0.875, 1.0, 0.8438, 1.0, 0.8438, 0.5, 0.8438, 0.5, 0.8438, 1.0, 0.8125, 1.0, 0.8125, 0.5, 0.8125, 0.5, 0.8125, 1.0, 0.7812, 1.0, 0.7812, 0.5, 0.7812, 0.5, 0.7812, 1.0, 0.75, 1.0, 0.75, 0.5, 0.75, 0.5, 0.75, 1.0, 0.7188, 1.0, 0.7188, 0.5, 0.7188, 0.5, 0.7188, 1.0, 0.6875, 1.0, 0.6875, 0.5, 0.6875, 0.5, 0.6875, 1.0, 0.6562, 1.0, 0.6562, 0.5, 0.6562, 0.5, 0.6562, 1.0, 0.625, 1.0, 0.625, 0.5, 0.625, 0.5, 0.625, 1.0, 0.5938, 1.0, 0.5938, 0.5, 0.5938, 0.5, 0.5938, 1.0, 0.5625, 1.0, 0.5625, 0.5, 0.5625, 0.5, 0.5625, 1.0, 0.5312, 1.0, 0.5312, 0.5, 0.5312, 0.5, 0.5312, 1.0, 0.5, 1.0, 0.5, 0.5, 0.5, 0.5, 0.5, 1.0, 0.4688, 1.0, 0.4688, 0.5, 0.4688, 0.5, 0.4688, 1.0, 0.4375, 1.0, 0.4375, 0.5, 0.4375, 0.5, 0.4375, 1.0, 0.4062, 1.0, 0.4062, 0.5, 0.4062, 0.5, 0.4062, 1.0, 0.375, 1.0, 0.375, 0.5, 0.375, 0.5, 0.375, 1.0, 0.3438, 1.0, 0.3438, 0.5, 0.3438, 0.5, 0.3438, 1.0, 0.3125, 1.0, 0.3125, 0.5, 0.3125, 0.5, 0.3125, 1.0, 0.2812, 1.0, 0.2812, 0.5, 0.2812, 0.5, 0.2812, 1.0, 0.25, 1.0, 0.25, 0.5, 0.25, 0.5, 0.25, 1.0, 0.2188, 1.0, 0.2188, 0.5, 0.2188, 0.5, 0.2188, 1.0, 0.1875, 1.0, 0.1875, 0.5, 0.1875, 0.5, 0.1875, 1.0, 0.1562, 1.0, 0.1562, 0.5, 0.1562, 0.5, 0.1562, 1.0, 0.125, 1.0, 0.125, 0.5, 0.125, 0.5, 0.125, 1.0, 0.09375, 1.0, 0.09375, 0.5, 0.09375, 0.5, 0.09375, 1.0, 0.0625, 1.0, 0.0625, 0.5, 0.2968, 0.4854, 0.25, 0.49, 0.2032, 0.4854, 0.1582, 0.4717, 0.1167, 0.4496, 0.08029, 0.4197, 0.05045, 0.3833, 0.02827, 0.3418, 0.01461, 0.2968, 0.01, 0.25, 0.01461, 0.2032, 0.02827, 0.1582, 0.05045, 0.1167, 0.08029, 0.08029, 0.1167, 0.05045, 0.1582, 0.02827, 0.2032, 0.01461, 0.25, 0.01, 0.2968, 0.01461, 0.3418, 0.02827, 0.3833, 0.05045, 0.4197, 0.08029, 0.4496, 0.1167, 0.4717, 0.1582, 0.4854, 0.2032, 0.49, 0.25, 0.4854, 0.2968, 0.4717, 0.3418, 0.4496, 0.3833, 0.4197, 0.4197, 0.3833, 0.4496, 0.3418, 0.4717, 0.0625, 0.5, 0.0625, 1.0, 0.03125, 1.0, 0.03125, 0.5, 0.03125, 0.5, 0.03125, 1.0, 0.0, 1.0, 0.0, 0.5, 0.75, 0.49, 0.7968, 0.4854, 0.8418, 0.4717, 0.8833, 0.4496, 0.9197, 0.4197, 0.9496, 0.3833, 0.9717, 0.3418, 0.9854, 0.2968, 0.99, 0.25, 0.9854, 0.2032, 0.9717, 0.1582, 0.9496, 0.1167, 0.9197, 0.08029, 0.8833, 0.05045, 0.8418, 0.02827, 0.7968, 0.01461, 0.75, 0.01, 0.7032, 0.01461, 0.6582, 0.02827, 0.6167, 0.05045, 0.5803, 0.08029, 0.5504, 0.1167, 0.5283, 0.1582, 0.5146, 0.2032, 0.51, 0.25, 0.5146, 0.2968, 0.5283, 0.3418, 0.5504, 0.3833, 0.5803, 0.4197, 0.6167, 0.4496, 0.6582, 0.4717, 0.7032, 0.4854])
me_mesh_lamp4.materials.append(mat_mat_gray)
me_mesh_lamp4.update()
me_mesh_lamp5 = bpy.data.meshes.new('Mesh_Lamp5')
me_mesh_lamp5.from_pydata([(0.0, 0.4, 9.55), (0.0, 0.4, 10.15), (0.07804, 0.3923, 9.55), (0.07804, 0.3923, 10.15), (0.1531, 0.3696, 9.55), (0.1531, 0.3696, 10.15), (0.2222, 0.3326, 9.55), (0.2222, 0.3326, 10.15), (0.2828, 0.2828, 9.55), (0.2828, 0.2828, 10.15), (0.3326, 0.2222, 9.55), (0.3326, 0.2222, 10.15), (0.3696, 0.1531, 9.55), (0.3696, 0.1531, 10.15), (0.3923, 0.07804, 9.55), (0.3923, 0.07804, 10.15), (0.4, 0.0, 9.55), (0.4, 0.0, 10.15), (0.3923, -0.07804, 9.55), (0.3923, -0.07804, 10.15), (0.3696, -0.1531, 9.55), (0.3696, -0.1531, 10.15), (0.3326, -0.2222, 9.55), (0.3326, -0.2222, 10.15), (0.2828, -0.2828, 9.55), (0.2828, -0.2828, 10.15), (0.2222, -0.3326, 9.55), (0.2222, -0.3326, 10.15), (0.1531, -0.3696, 9.55), (0.1531, -0.3696, 10.15), (0.07804, -0.3923, 9.55), (0.07804, -0.3923, 10.15), (0.0, -0.4, 9.55), (0.0, -0.4, 10.15), (-0.07804, -0.3923, 9.55), (-0.07804, -0.3923, 10.15), (-0.1531, -0.3696, 9.55), (-0.1531, -0.3696, 10.15), (-0.2222, -0.3326, 9.55), (-0.2222, -0.3326, 10.15), (-0.2828, -0.2828, 9.55), (-0.2828, -0.2828, 10.15), (-0.3326, -0.2222, 9.55), (-0.3326, -0.2222, 10.15), (-0.3696, -0.1531, 9.55), (-0.3696, -0.1531, 10.15), (-0.3923, -0.07804, 9.55), (-0.3923, -0.07804, 10.15), (-0.4, 0.0, 9.55), (-0.4, 0.0, 10.15), (-0.3923, 0.07804, 9.55), (-0.3923, 0.07804, 10.15), (-0.3696, 0.1531, 9.55), (-0.3696, 0.1531, 10.15), (-0.3326, 0.2222, 9.55), (-0.3326, 0.2222, 10.15), (-0.2828, 0.2828, 9.55), (-0.2828, 0.2828, 10.15), (-0.2222, 0.3326, 9.55), (-0.2222, 0.3326, 10.15), (-0.1531, 0.3696, 9.55), (-0.1531, 0.3696, 10.15), (-0.07804, 0.3923, 9.55), (-0.07804, 0.3923, 10.15), (0.0, 0.2261, 10.41), (0.0, 0.3384, 10.3), (0.01549, 0.07788, 10.47), (0.03039, 0.1528, 10.45), (0.04411, 0.2218, 10.41), (0.05615, 0.2823, 10.36), (0.06602, 0.3319, 10.3), (0.07336, 0.3688, 10.23), (0.03039, 0.07336, 10.47), (0.0596, 0.1439, 10.45), (0.08653, 0.2089, 10.41), (0.1101, 0.2659, 10.36), (0.1295, 0.3126, 10.3), (0.1439, 0.3474, 10.23), (0.04411, 0.06602, 10.47), (0.08653, 0.1295, 10.45), (0.1256, 0.188, 10.41), (0.1599, 0.2393, 10.36), (0.188, 0.2814, 10.3), (0.2089, 0.3126, 10.23), (0.05615, 0.05615, 10.47), (0.1101, 0.1101, 10.45), (0.1599, 0.1599, 10.41), (0.2035, 0.2035, 10.36), (0.2393, 0.2393, 10.3), (0.2659, 0.2659, 10.23), (0.06602, 0.04411, 10.47), (0.1295, 0.08653, 10.45), (0.188, 0.1256, 10.41), (0.2393, 0.1599, 10.36), (0.2814, 0.188, 10.3), (0.3126, 0.2089, 10.23), (0.0, 0.0, 10.48), (0.07336, 0.03039, 10.47), (0.1439, 0.0596, 10.45), (0.2089, 0.08653, 10.41), (0.2659, 0.1101, 10.36), (0.3126, 0.1295, 10.3), (0.3474, 0.1439, 10.23), (0.07788, 0.01549, 10.47), (0.1528, 0.03039, 10.45), (0.2218, 0.04411, 10.41), (0.2823, 0.05615, 10.36), (0.3319, 0.06602, 10.3), (0.3688, 0.07336, 10.23), (0.0794, -4.549e-09, 10.47), (0.1558, -9.097e-09, 10.45), (0.2261, -2.123e-08, 10.41), (0.2878, 6.065e-09, 10.36), (0.3384, -3.639e-08, 10.3), (0.376, 1.819e-08, 10.23), (0.07788, -0.01549, 10.47), (0.1528, -0.03039, 10.45), (0.2218, -0.04411, 10.41), (0.2823, -0.05615, 10.36), (0.3319, -0.06602, 10.3), (0.3688, -0.07336, 10.23), (0.07336, -0.03039, 10.47), (0.1439, -0.0596, 10.45), (0.2089, -0.08653, 10.41), (0.2659, -0.1101, 10.36), (0.3126, -0.1295, 10.3), (0.3474, -0.1439, 10.23), (0.06602, -0.04411, 10.47), (0.1295, -0.08653, 10.45), (0.188, -0.1256, 10.41), (0.2393, -0.1599, 10.36), (0.2814, -0.188, 10.3), (0.3126, -0.2089, 10.23), (0.05615, -0.05615, 10.47), (0.1101, -0.1101, 10.45), (0.1599, -0.1599, 10.41), (0.2035, -0.2035, 10.36), (0.2393, -0.2393, 10.3), (0.2659, -0.2659, 10.23), (0.04411, -0.06602, 10.47), (0.08653, -0.1295, 10.45), (0.1256, -0.188, 10.41), (0.1599, -0.2393, 10.36), (0.188, -0.2814, 10.3), (0.2089, -0.3126, 10.23), (0.03039, -0.07336, 10.47), (0.0596, -0.1439, 10.45), (0.08653, -0.2089, 10.41), (0.1101, -0.2659, 10.36), (0.1295, -0.3126, 10.3), (0.1439, -0.3474, 10.23), (0.01549, -0.07788, 10.47), (0.03039, -0.1528, 10.45), (0.04411, -0.2218, 10.41), (0.05615, -0.2823, 10.36), (0.06602, -0.3319, 10.3), (0.07336, -0.3688, 10.23), (-3.032e-09, -0.0794, 10.47), (-2.123e-08, -0.1558, 10.45), (-3.942e-08, -0.2261, 10.41), (-6.065e-09, -0.2878, 10.36), (-4.245e-08, -0.3384, 10.3), (1.213e-08, -0.376, 10.23), (-0.01549, -0.07788, 10.47), (-0.03039, -0.1528, 10.45), (-0.04411, -0.2218, 10.41), (-0.05615, -0.2823, 10.36), (-0.06602, -0.3319, 10.3), (-0.07336, -0.3688, 10.23), (-0.03039, -0.07336, 10.47), (-0.0596, -0.1439, 10.45), (-0.08653, -0.2089, 10.41), (-0.1101, -0.2659, 10.36), (-0.1295, -0.3126, 10.3), (-0.1439, -0.3474, 10.23), (-0.04411, -0.06602, 10.47), (-0.08653, -0.1295, 10.45), (-0.1256, -0.188, 10.41), (-0.1599, -0.2393, 10.36), (-0.188, -0.2814, 10.3), (-0.2089, -0.3126, 10.23), (-0.05615, -0.05615, 10.47), (-0.1101, -0.1101, 10.45), (-0.1599, -0.1599, 10.41), (-0.2035, -0.2035, 10.36), (-0.2393, -0.2393, 10.3), (-0.2659, -0.2659, 10.23), (-0.06602, -0.04411, 10.47), (-0.1295, -0.08653, 10.45), (-0.188, -0.1256, 10.41), (-0.2393, -0.1599, 10.36), (-0.2814, -0.188, 10.3), (-0.3126, -0.2089, 10.23), (-0.07336, -0.03039, 10.47), (-0.1439, -0.0596, 10.45), (-0.2089, -0.08653, 10.41), (-0.2659, -0.1101, 10.36), (-0.3126, -0.1295, 10.3), (-0.3474, -0.1439, 10.23), (-0.07788, -0.01549, 10.47), (-0.1528, -0.03039, 10.45), (-0.2218, -0.04411, 10.41), (-0.2823, -0.05615, 10.36), (-0.3319, -0.06602, 10.3), (-0.3688, -0.07336, 10.23), (-0.0794, 7.581e-09, 10.47), (-0.1558, 2.123e-08, 10.45), (-0.2261, 6.065e-08, 10.41), (-0.2878, 1.213e-08, 10.36), (-0.3384, 6.671e-08, 10.3), (-0.376, 6.065e-09, 10.23), (-0.07788, 0.01549, 10.47), (-0.1528, 0.03039, 10.45), (-0.2218, 0.04411, 10.41), (-0.2823, 0.05615, 10.36), (-0.3319, 0.06602, 10.3), (-0.3688, 0.07336, 10.23), (-0.07336, 0.03039, 10.47), (-0.1439, 0.0596, 10.45), (-0.2089, 0.08653, 10.41), (-0.2659, 0.1101, 10.36), (-0.3126, 0.1295, 10.3), (-0.3474, 0.1439, 10.23), (-0.06602, 0.04411, 10.47), (-0.1295, 0.08653, 10.45), (-0.188, 0.1256, 10.41), (-0.2393, 0.1599, 10.36), (-0.2814, 0.188, 10.3), (-0.3126, 0.2089, 10.23), (-0.05615, 0.05615, 10.47), (-0.1101, 0.1101, 10.45), (-0.1599, 0.1599, 10.41), (-0.2035, 0.2035, 10.36), (-0.2393, 0.2393, 10.3), (-0.2659, 0.2659, 10.23), (-0.04411, 0.06602, 10.47), (-0.08653, 0.1295, 10.45), (-0.1256, 0.188, 10.41), (-0.1599, 0.2393, 10.36), (-0.188, 0.2814, 10.3), (-0.2089, 0.3126, 10.23), (-0.03039, 0.07336, 10.47), (-0.0596, 0.1439, 10.45), (-0.08653, 0.2089, 10.41), (-0.1101, 0.2659, 10.36), (-0.1295, 0.3126, 10.3), (-0.1439, 0.3474, 10.23), (-0.01549, 0.07788, 10.47), (-0.03039, 0.1528, 10.45), (-0.04411, 0.2218, 10.41), (-0.05615, 0.2823, 10.36), (-0.06602, 0.3319, 10.3), (-0.07336, 0.3688, 10.23), (6.065e-09, 0.0794, 10.47), (2.729e-08, 0.1558, 10.45), (3.639e-08, 0.2878, 10.36), (2.426e-08, 0.376, 10.23), (0.0, 0.4, 9.85), (0.07804, 0.3923, 9.85), (0.1531, 0.3696, 9.85), (0.2222, 0.3326, 9.85), (0.2828, 0.2828, 9.85), (0.3326, 0.2222, 9.85), (0.3696, 0.1531, 9.85), (0.3923, 0.07804, 9.85), (0.4, 0.0, 9.85), (0.3923, -0.07804, 9.85), (0.3696, -0.1531, 9.85), (0.3326, -0.2222, 9.85), (0.2828, -0.2828, 9.85), (0.2222, -0.3326, 9.85), (0.1531, -0.3696, 9.85), (0.07804, -0.3923, 9.85), (0.0, -0.4, 9.85), (-0.07804, -0.3923, 9.85), (-0.1531, -0.3696, 9.85), (-0.2222, -0.3326, 9.85), (-0.2828, -0.2828, 9.85), (-0.3326, -0.2222, 9.85), (-0.3696, -0.1531, 9.85), (-0.3923, -0.07804, 9.85), (-0.4, 0.0, 9.85), (-0.3923, 0.07804, 9.85), (-0.3696, 0.1531, 9.85), (-0.3326, 0.2222, 9.85), (-0.2828, 0.2828, 9.85), (-0.2222, 0.3326, 9.85), (-0.1531, 0.3696, 9.85), (-0.07804, 0.3923, 9.85), (0.07804, 0.3923, 9.7), (0.1531, 0.3696, 9.7), (0.2222, 0.3326, 9.7), (0.2828, 0.2828, 9.7), (0.3326, 0.2222, 9.7), (0.3696, 0.1531, 9.7), (0.3923, 0.07804, 9.7), (0.4, 0.0, 9.7), (0.3923, -0.07804, 9.7), (0.3696, -0.1531, 9.7), (0.3326, -0.2222, 9.7), (0.2828, -0.2828, 9.7), (0.2222, -0.3326, 9.7), (0.1531, -0.3696, 9.7), (0.07804, -0.3923, 9.7), (0.0, -0.4, 9.7), (-0.07804, -0.3923, 9.7), (-0.1531, -0.3696, 9.7), (-0.2222, -0.3326, 9.7), (-0.2828, -0.2828, 9.7), (-0.3326, -0.2222, 9.7), (-0.3696, -0.1531, 9.7), (-0.3923, -0.07804, 9.7), (-0.4, 0.0, 9.7), (-0.3923, 0.07804, 9.7), (-0.3696, 0.1531, 9.7), (-0.3326, 0.2222, 9.7), (-0.2828, 0.2828, 9.7), (-0.2222, 0.3326, 9.7), (-0.1531, 0.3696, 9.7), (-0.07804, 0.3923, 9.7), (0.0, 0.4, 9.7), (0.07804, 0.3923, 9.625), (0.1531, 0.3696, 9.625), (0.2222, 0.3326, 9.625), (0.2828, 0.2828, 9.625), (0.3326, 0.2222, 9.625), (0.3696, 0.1531, 9.625), (0.3923, 0.07804, 9.625), (0.4, 0.0, 9.625), (0.3923, -0.07804, 9.625), (0.3696, -0.1531, 9.625), (0.3326, -0.2222, 9.625), (0.2828, -0.2828, 9.625), (0.2222, -0.3326, 9.625), (0.1531, -0.3696, 9.625), (0.07804, -0.3923, 9.625), (0.0, -0.4, 9.625), (-0.07804, -0.3923, 9.625), (-0.1531, -0.3696, 9.625), (-0.2222, -0.3326, 9.625), (-0.2828, -0.2828, 9.625), (-0.3326, -0.2222, 9.625), (-0.3696, -0.1531, 9.625), (-0.3923, -0.07804, 9.625), (-0.4, 0.0, 9.625), (-0.3923, 0.07804, 9.625), (-0.3696, 0.1531, 9.625), (-0.3326, 0.2222, 9.625), (-0.2828, 0.2828, 9.625), (-0.2222, 0.3326, 9.625), (-0.1531, 0.3696, 9.625), (-0.07804, 0.3923, 9.625), (0.0, 0.4, 9.625)], [], [(257, 1, 3, 258), (258, 3, 5, 259), (259, 5, 7, 260), (260, 7, 9, 261), (261, 9, 11, 262), (262, 11, 13, 263), (263, 13, 15, 264), (264, 15, 17, 265), (265, 17, 19, 266), (266, 19, 21, 267), (267, 21, 23, 268), (268, 23, 25, 269), (269, 25, 27, 270), (270, 27, 29, 271), (271, 29, 31, 272), (272, 31, 33, 273), (273, 33, 35, 274), (274, 35, 37, 275), (275, 37, 39, 276), (276, 39, 41, 277), (277, 41, 43, 278), (278, 43, 45, 279), (279, 45, 47, 280), (280, 47, 49, 281), (281, 49, 51, 282), (282, 51, 53, 283), (283, 53, 55, 284), (284, 55, 57, 285), (285, 57, 59, 286), (286, 59, 61, 287), (287, 61, 63, 288), (288, 63, 1, 257), (0, 2, 4, 6, 8, 10, 12, 14, 16, 18, 20, 22, 24, 26, 28, 30, 32, 34, 36, 38, 40, 42, 44, 46, 48, 50, 52, 54, 56, 58, 60, 62), (65, 255, 69, 70), (256, 65, 70, 71), (253, 96, 66), (254, 253, 66, 67), (64, 254, 67, 68), (255, 64, 68, 69), (69, 68, 74, 75), (70, 69, 75, 76), (71, 70, 76, 77), (66, 96, 72), (67, 66, 72, 73), (68, 67, 73, 74), (72, 96, 78), (73, 72, 78, 79), (74, 73, 79, 80), (75, 74, 80, 81), (76, 75, 81, 82), (77, 76, 82, 83), (81, 80, 86, 87), (82, 81, 87, 88), (83, 82, 88, 89), (78, 96, 84), (79, 78, 84, 85), (80, 79, 85, 86), (84, 96, 90), (85, 84, 90, 91), (86, 85, 91, 92), (87, 86, 92, 93), (88, 87, 93, 94), (89, 88, 94, 95), (94, 93, 100, 101), (95, 94, 101, 102), (90, 96, 97), (91, 90, 97, 98), (92, 91, 98, 99), (93, 92, 99, 100), (97, 96, 103), (98, 97, 103, 104), (99, 98, 104, 105), (100, 99, 105, 106), (101, 100, 106, 107), (102, 101, 107, 108), (107, 106, 112, 113), (108, 107, 113, 114), (103, 96, 109), (104, 103, 109, 110), (105, 104, 110, 111), (106, 105, 111, 112), (110, 109, 115, 116), (111, 110, 116, 117), (112, 111, 117, 118), (113, 112, 118, 119), (114, 113, 119, 120), (109, 96, 115), (120, 119, 125, 126), (115, 96, 121), (116, 115, 121, 122), (117, 116, 122, 123), (118, 117, 123, 124), (119, 118, 124, 125), (123, 122, 128, 129), (124, 123, 129, 130), (125, 124, 130, 131), (126, 125, 131, 132), (121, 96, 127), (122, 121, 127, 128), (127, 96, 133), (128, 127, 133, 134), (129, 128, 134, 135), (130, 129, 135, 136), (131, 130, 136, 137), (132, 131, 137, 138), (135, 134, 140, 141), (136, 135, 141, 142), (137, 136, 142, 143), (138, 137, 143, 144), (133, 96, 139), (134, 133, 139, 140), (139, 96, 145), (140, 139, 145, 146), (141, 140, 146, 147), (142, 141, 147, 148), (143, 142, 148, 149), (144, 143, 149, 150), (148, 147, 153, 154), (149, 148, 154, 155), (150, 149, 155, 156), (145, 96, 151), (146, 145, 151, 152), (147, 146, 152, 153), (151, 96, 157), (152, 151, 157, 158), (153, 152, 158, 159), (154, 153, 159, 160), (155, 154, 160, 161), (156, 155, 161, 162), (160, 159, 165, 166), (161, 160, 166, 167), (162, 161, 167, 168), (157, 96, 163), (158, 157, 163, 164), (159, 158, 164, 165), (163, 96, 169), (164, 163, 169, 170), (165, 164, 170, 171), (166, 165, 171, 172), (167, 166, 172, 173), (168, 167, 173, 174), (173, 172, 178, 179), (174, 173, 179, 180), (169, 96, 175), (170, 169, 175, 176), (171, 170, 176, 177), (172, 171, 177, 178), (176, 175, 181, 182), (177, 176, 182, 183), (178, 177, 183, 184), (179, 178, 184, 185), (180, 179, 185, 186), (175, 96, 181), (186, 185, 191, 192), (181, 96, 187), (182, 181, 187, 188), (183, 182, 188, 189), (184, 183, 189, 190), (185, 184, 190, 191), (188, 187, 193, 194), (189, 188, 194, 195), (190, 189, 195, 196), (191, 190, 196, 197), (192, 191, 197, 198), (187, 96, 193), (198, 197, 203, 204), (193, 96, 199), (194, 193, 199, 200), (195, 194, 200, 201), (196, 195, 201, 202), (197, 196, 202, 203), (201, 200, 206, 207), (202, 201, 207, 208), (203, 202, 208, 209), (204, 203, 209, 210), (199, 96, 205), (200, 199, 205, 206), (205, 96, 211), (206, 205, 211, 212), (207, 206, 212, 213), (208, 207, 213, 214), (209, 208, 214, 215), (210, 209, 215, 216), (213, 212, 218, 219), (214, 213, 219, 220), (215, 214, 220, 221), (216, 215, 221, 222), (211, 96, 217), (212, 211, 217, 218), (217, 96, 223), (218, 217, 223, 224), (219, 218, 224, 225), (220, 219, 225, 226), (221, 220, 226, 227), (222, 221, 227, 228), (226, 225, 231, 232), (227, 226, 232, 233), (228, 227, 233, 234), (223, 96, 229), (224, 223, 229, 230), (225, 224, 230, 231), (229, 96, 235), (230, 229, 235, 236), (231, 230, 236, 237), (232, 231, 237, 238), (233, 232, 238, 239), (234, 233, 239, 240), (239, 238, 244, 245), (240, 239, 245, 246), (235, 96, 241), (236, 235, 241, 242), (237, 236, 242, 243), (238, 237, 243, 244), (241, 96, 247), (242, 241, 247, 248), (243, 242, 248, 249), (244, 243, 249, 250), (245, 244, 250, 251), (246, 245, 251, 252), (251, 250, 255, 65), (252, 251, 65, 256), (247, 96, 253), (248, 247, 253, 254), (249, 248, 254, 64), (250, 249, 64, 255), (319, 288, 257, 320), (318, 287, 288, 319), (317, 286, 287, 318), (316, 285, 286, 317), (315, 284, 285, 316), (314, 283, 284, 315), (313, 282, 283, 314), (312, 281, 282, 313), (311, 280, 281, 312), (310, 279, 280, 311), (309, 278, 279, 310), (308, 277, 278, 309), (307, 276, 277, 308), (306, 275, 276, 307), (305, 274, 275, 306), (304, 273, 274, 305), (303, 272, 273, 304), (302, 271, 272, 303), (301, 270, 271, 302), (300, 269, 270, 301), (299, 268, 269, 300), (298, 267, 268, 299), (297, 266, 267, 298), (296, 265, 266, 297), (295, 264, 265, 296), (294, 263, 264, 295), (293, 262, 263, 294), (292, 261, 262, 293), (291, 260, 261, 292), (290, 259, 260, 291), (289, 258, 259, 290), (320, 257, 258, 289), (352, 320, 289, 321), (321, 289, 290, 322), (322, 290, 291, 323), (323, 291, 292, 324), (324, 292, 293, 325), (325, 293, 294, 326), (326, 294, 295, 327), (327, 295, 296, 328), (328, 296, 297, 329), (329, 297, 298, 330), (330, 298, 299, 331), (331, 299, 300, 332), (332, 300, 301, 333), (333, 301, 302, 334), (334, 302, 303, 335), (335, 303, 304, 336), (336, 304, 305, 337), (337, 305, 306, 338), (338, 306, 307, 339), (339, 307, 308, 340), (340, 308, 309, 341), (341, 309, 310, 342), (342, 310, 311, 343), (343, 311, 312, 344), (344, 312, 313, 345), (345, 313, 314, 346), (346, 314, 315, 347), (347, 315, 316, 348), (348, 316, 317, 349), (349, 317, 318, 350), (350, 318, 319, 351), (351, 319, 320, 352), (62, 351, 352, 0), (60, 350, 351, 62), (58, 349, 350, 60), (56, 348, 349, 58), (54, 347, 348, 56), (52, 346, 347, 54), (50, 345, 346, 52), (48, 344, 345, 50), (46, 343, 344, 48), (44, 342, 343, 46), (42, 341, 342, 44), (40, 340, 341, 42), (38, 339, 340, 40), (36, 338, 339, 38), (34, 337, 338, 36), (32, 336, 337, 34), (30, 335, 336, 32), (28, 334, 335, 30), (26, 333, 334, 28), (24, 332, 333, 26), (22, 331, 332, 24), (20, 330, 331, 22), (18, 329, 330, 20), (16, 328, 329, 18), (14, 327, 328, 16), (12, 326, 327, 14), (10, 325, 326, 12), (8, 324, 325, 10), (6, 323, 324, 8), (4, 322, 323, 6), (2, 321, 322, 4), (0, 352, 321, 2), (21, 126, 132, 23), (19, 120, 126, 21), (17, 114, 120, 19), (15, 108, 114, 17), (13, 102, 108, 15), (11, 95, 102, 13), (9, 89, 95, 11), (7, 83, 89, 9), (5, 77, 83, 7), (3, 71, 77, 5), (1, 256, 71, 3), (63, 252, 256, 1), (61, 246, 252, 63), (59, 240, 246, 61), (57, 234, 240, 59), (55, 228, 234, 57), (39, 180, 186, 41), (216, 222, 53, 51), (43, 192, 198, 45), (47, 204, 210, 49), (222, 228, 55, 53), (210, 216, 51, 49), (45, 198, 204, 47), (41, 186, 192, 43), (25, 138, 144, 27), (39, 37, 174, 180), (174, 37, 35, 168), (23, 132, 138, 25), (156, 162, 33, 31), (29, 150, 156, 31), (168, 35, 33, 162), (27, 144, 150, 29)])
me_mesh_lamp5.polygons.foreach_set('use_smooth', [1, 1, 1, 1, 1, 1, 1, 1, 1, 1, 1, 1, 1, 1, 1, 1, 1, 1, 1, 1, 1, 1, 1, 1, 1, 1, 1, 1, 1, 1, 1, 1, 0, 1, 1, 1, 1, 1, 1, 1, 1, 1, 1, 1, 1, 1, 1, 1, 1, 1, 1, 1, 1, 1, 1, 1, 1, 1, 1, 1, 1, 1, 1, 1, 1, 1, 1, 1, 1, 1, 1, 1, 1, 1, 1, 1, 1, 1, 1, 1, 1, 1, 1, 1, 1, 1, 1, 1, 1, 1, 1, 1, 1, 1, 1, 1, 1, 1, 1, 1, 1, 1, 1, 1, 1, 1, 1, 1, 1, 1, 1, 1, 1, 1, 1, 1, 1, 1, 1, 1, 1, 1, 1, 1, 1, 1, 1, 1, 1, 1, 1, 1, 1, 1, 1, 1, 1, 1, 1, 1, 1, 1, 1, 1, 1, 1, 1, 1, 1, 1, 1, 1, 1, 1, 1, 1, 1, 1, 1, 1, 1, 1, 1, 1, 1, 1, 1, 1, 1, 1, 1, 1, 1, 1, 1, 1, 1, 1, 1, 1, 1, 1, 1, 1, 1, 1, 1, 1, 1, 1, 1, 1, 1, 1, 1, 1, 1, 1, 1, 1, 1, 1, 1, 1, 1, 1, 1, 1, 1, 1, 1, 1, 1, 1, 1, 1, 1, 1, 1, 1, 1, 1, 1, 1, 1, 1, 1, 1, 1, 1, 1, 1, 1, 1, 1, 1, 1, 1, 1, 1, 1, 1, 1, 1, 1, 1, 1, 1, 1, 1, 1, 1, 1, 1, 1, 1, 1, 1, 1, 1, 1, 1, 1, 1, 1, 1, 1, 1, 1, 1, 1, 1, 1, 1, 1, 1, 1, 1, 1, 1, 1, 1, 1, 1, 1, 1, 1, 1, 1, 0, 0, 0, 0, 0, 0, 0, 0, 0, 0, 0, 0, 0, 0, 0, 0, 0, 0, 0, 0, 0, 0, 0, 0, 0, 0, 0, 0, 0, 0, 0, 0, 1, 1, 1, 1, 1, 1, 1, 1, 1, 1, 1, 1, 1, 1, 1, 1, 1, 1, 1, 1, 1, 1, 1, 1, 1, 1, 1, 1, 1, 1, 1, 1])
me_mesh_lamp5.polygons.foreach_set('material_index', [0, 0, 0, 0, 0, 0, 0, 0, 0, 0, 0, 0, 0, 0, 0, 0, 0, 0, 0, 0, 0, 0, 0, 0, 0, 0, 0, 0, 0, 0, 0, 0, 1, 0, 0, 0, 0, 0, 0, 0, 0, 0, 0, 0, 0, 0, 0, 0, 0, 0, 0, 0, 0, 0, 0, 0, 0, 0, 0, 0, 0, 0, 0, 0, 0, 0, 0, 0, 0, 0, 0, 0, 0, 0, 0, 0, 0, 0, 0, 0, 0, 0, 0, 0, 0, 0, 0, 0, 0, 0, 0, 0, 0, 0, 0, 0, 0, 0, 0, 0, 0, 0, 0, 0, 0, 0, 0, 0, 0, 0, 0, 0, 0, 0, 0, 0, 0, 0, 0, 0, 0, 0, 0, 0, 0, 0, 0, 0, 0, 0, 0, 0, 0, 0, 0, 0, 0, 0, 0, 0, 0, 0, 0, 0, 0, 0, 0, 0, 0, 0, 0, 0, 0, 0, 0, 0, 0, 0, 0, 0, 0, 0, 0, 0, 0, 0, 0, 0, 0, 0, 0, 0, 0, 0, 0, 0, 0, 0, 0, 0, 0, 0, 0, 0, 0, 0, 0, 0, 0, 0, 0, 0, 0, 0, 0, 0, 0, 0, 0, 0, 0, 0, 0, 0, 0, 0, 0, 0, 0, 0, 0, 0, 0, 0, 0, 0, 0, 0, 0, 0, 0, 0, 0, 0, 0, 0, 0, 0, 0, 0, 0, 0, 0, 0, 0, 0, 0, 0, 0, 0, 0, 0, 0, 0, 0, 0, 0, 0, 0, 0, 0, 0, 0, 0, 0, 0, 0, 0, 0, 0, 0, 0, 0, 0, 0, 0, 0, 0, 0, 0, 0, 0, 0, 0, 0, 0, 0, 0, 0, 0, 0, 0, 0, 0, 0, 0, 0, 0, 0, 1, 1, 1, 1, 1, 1, 1, 1, 1, 1, 1, 1, 1, 1, 1, 1, 1, 1, 1, 1, 1, 1, 1, 1, 1, 1, 1, 1, 1, 1, 1, 1, 0, 0, 0, 0, 0, 0, 0, 0, 0, 0, 0, 0, 0, 0, 0, 0, 0, 0, 0, 0, 0, 0, 0, 0, 0, 0, 0, 0, 0, 0, 0, 0])
_uv = me_mesh_lamp5.uv_layers.new(name='UVマップ')
_uv.uv.foreach_set('vector', [1.0, 0.75, 1.0, 1.0, 0.9688, 1.0, 0.9688, 0.75, 0.9688, 0.75, 0.9688, 1.0, 0.9375, 1.0, 0.9375, 0.75, 0.9375, 0.75, 0.9375, 1.0, 0.9062, 1.0, 0.9062, 0.75, 0.9062, 0.75, 0.9062, 1.0, 0.875, 1.0, 0.875, 0.75, 0.875, 0.75, 0.875, 1.0, 0.8438, 1.0, 0.8438, 0.75, 0.8438, 0.75, 0.8438, 1.0, 0.8125, 1.0, 0.8125, 0.75, 0.8125, 0.75, 0.8125, 1.0, 0.7812, 1.0, 0.7812, 0.75, 0.7812, 0.75, 0.7812, 1.0, 0.75, 1.0, 0.75, 0.75, 0.75, 0.75, 0.75, 1.0, 0.7188, 1.0, 0.7188, 0.75, 0.7188, 0.75, 0.7188, 1.0, 0.6875, 1.0, 0.6875, 0.75, 0.6875, 0.75, 0.6875, 1.0, 0.6562, 1.0, 0.6562, 0.75, 0.6562, 0.75, 0.6562, 1.0, 0.625, 1.0, 0.625, 0.75, 0.625, 0.75, 0.625, 1.0, 0.5938, 1.0, 0.5938, 0.75, 0.5938, 0.75, 0.5938, 1.0, 0.5625, 1.0, 0.5625, 0.75, 0.5625, 0.75, 0.5625, 1.0, 0.5312, 1.0, 0.5312, 0.75, 0.5312, 0.75, 0.5312, 1.0, 0.5, 1.0, 0.5, 0.75, 0.5, 0.75, 0.5, 1.0, 0.4688, 1.0, 0.4688, 0.75, 0.4688, 0.75, 0.4688, 1.0, 0.4375, 1.0, 0.4375, 0.75, 0.4375, 0.75, 0.4375, 1.0, 0.4062, 1.0, 0.4062, 0.75, 0.4062, 0.75, 0.4062, 1.0, 0.375, 1.0, 0.375, 0.75, 0.375, 0.75, 0.375, 1.0, 0.3438, 1.0, 0.3438, 0.75, 0.3438, 0.75, 0.3438, 1.0, 0.3125, 1.0, 0.3125, 0.75, 0.3125, 0.75, 0.3125, 1.0, 0.2812, 1.0, 0.2812, 0.75, 0.2812, 0.75, 0.2812, 1.0, 0.25, 1.0, 0.25, 0.75, 0.25, 0.75, 0.25, 1.0, 0.2188, 1.0, 0.2188, 0.75, 0.2188, 0.75, 0.2188, 1.0, 0.1875, 1.0, 0.1875, 0.75, 0.1875, 0.75, 0.1875, 1.0, 0.1562, 1.0, 0.1562, 0.75, 0.1562, 0.75, 0.1562, 1.0, 0.125, 1.0, 0.125, 0.75, 0.125, 0.75, 0.125, 1.0, 0.09375, 1.0, 0.09375, 0.75, 0.09375, 0.75, 0.09375, 1.0, 0.0625, 1.0, 0.0625, 0.75, 0.0625, 0.75, 0.0625, 1.0, 0.03125, 1.0, 0.03125, 0.75, 0.03125, 0.75, 0.03125, 1.0, 0.0, 1.0, 0.0, 0.75, 0.75, 0.49, 0.7968, 0.4854, 0.8418, 0.4717, 0.8833, 0.4496, 0.9197, 0.4197, 0.9496, 0.3833, 0.9717, 0.3418, 0.9854, 0.2968, 0.99, 0.25, 0.9854, 0.2032, 0.9717, 0.1582, 0.9496, 0.1167, 0.9197, 0.08029, 0.8833, 0.05045, 0.8418, 0.02827, 0.7968, 0.01461, 0.75, 0.01, 0.7032, 0.01461, 0.6582, 0.02827, 0.6167, 0.05045, 0.5803, 0.08029, 0.5504, 0.1167, 0.5283, 0.1582, 0.5146, 0.2032, 0.51, 0.25, 0.5146, 0.2968, 0.5283, 0.3418, 0.5504, 0.3833, 0.5803, 0.4197, 0.6167, 0.4496, 0.6582, 0.4717, 0.7032, 0.4854, 0.75, 0.6875, 0.75, 0.75, 0.7188, 0.75, 0.7188, 0.6875, 0.75, 0.625, 0.75, 0.6875, 0.7188, 0.6875, 0.7188, 0.625, 0.75, 0.9375, 0.7344, 1.0, 0.7188, 0.9375, 0.75, 0.875, 0.75, 0.9375, 0.7188, 0.9375, 0.7188, 0.875, 0.75, 0.8125, 0.75, 0.875, 0.7188, 0.875, 0.7188, 0.8125, 0.75, 0.75, 0.75, 0.8125, 0.7188, 0.8125, 0.7188, 0.75, 0.7188, 0.75, 0.7188, 0.8125, 0.6875, 0.8125, 0.6875, 0.75, 0.7188, 0.6875, 0.7188, 0.75, 0.6875, 0.75, 0.6875, 0.6875, 0.7188, 0.625, 0.7188, 0.6875, 0.6875, 0.6875, 0.6875, 0.625, 0.7188, 0.9375, 0.7031, 1.0, 0.6875, 0.9375, 0.7188, 0.875, 0.7188, 0.9375, 0.6875, 0.9375, 0.6875, 0.875, 0.7188, 0.8125, 0.7188, 0.875, 0.6875, 0.875, 0.6875, 0.8125, 0.6875, 0.9375, 0.6719, 1.0, 0.6562, 0.9375, 0.6875, 0.875, 0.6875, 0.9375, 0.6562, 0.9375, 0.6562, 0.875, 0.6875, 0.8125, 0.6875, 0.875, 0.6562, 0.875, 0.6562, 0.8125, 0.6875, 0.75, 0.6875, 0.8125, 0.6562, 0.8125, 0.6562, 0.75, 0.6875, 0.6875, 0.6875, 0.75, 0.6562, 0.75, 0.6562, 0.6875, 0.6875, 0.625, 0.6875, 0.6875, 0.6562, 0.6875, 0.6562, 0.625, 0.6562, 0.75, 0.6562, 0.8125, 0.625, 0.8125, 0.625, 0.75, 0.6562, 0.6875, 0.6562, 0.75, 0.625, 0.75, 0.625, 0.6875, 0.6562, 0.625, 0.6562, 0.6875, 0.625, 0.6875, 0.625, 0.625, 0.6562, 0.9375, 0.6406, 1.0, 0.625, 0.9375, 0.6562, 0.875, 0.6562, 0.9375, 0.625, 0.9375, 0.625, 0.875, 0.6562, 0.8125, 0.6562, 0.875, 0.625, 0.875, 0.625, 0.8125, 0.625, 0.9375, 0.6094, 1.0, 0.5938, 0.9375, 0.625, 0.875, 0.625, 0.9375, 0.5938, 0.9375, 0.5938, 0.875, 0.625, 0.8125, 0.625, 0.875, 0.5938, 0.875, 0.5938, 0.8125, 0.625, 0.75, 0.625, 0.8125, 0.5938, 0.8125, 0.5938, 0.75, 0.625, 0.6875, 0.625, 0.75, 0.5938, 0.75, 0.5938, 0.6875, 0.625, 0.625, 0.625, 0.6875, 0.5938, 0.6875, 0.5938, 0.625, 0.5938, 0.6875, 0.5938, 0.75, 0.5625, 0.75, 0.5625, 0.6875, 0.5938, 0.625, 0.5938, 0.6875, 0.5625, 0.6875, 0.5625, 0.625, 0.5938, 0.9375, 0.5781, 1.0, 0.5625, 0.9375, 0.5938, 0.875, 0.5938, 0.9375, 0.5625, 0.9375, 0.5625, 0.875, 0.5938, 0.8125, 0.5938, 0.875, 0.5625, 0.875, 0.5625, 0.8125, 0.5938, 0.75, 0.5938, 0.8125, 0.5625, 0.8125, 0.5625, 0.75, 0.5625, 0.9375, 0.5469, 1.0, 0.5312, 0.9375, 0.5625, 0.875, 0.5625, 0.9375, 0.5312, 0.9375, 0.5312, 0.875, 0.5625, 0.8125, 0.5625, 0.875, 0.5312, 0.875, 0.5312, 0.8125, 0.5625, 0.75, 0.5625, 0.8125, 0.5312, 0.8125, 0.5312, 0.75, 0.5625, 0.6875, 0.5625, 0.75, 0.5312, 0.75, 0.5312, 0.6875, 0.5625, 0.625, 0.5625, 0.6875, 0.5312, 0.6875, 0.5312, 0.625, 0.5312, 0.6875, 0.5312, 0.75, 0.5, 0.75, 0.5, 0.6875, 0.5312, 0.625, 0.5312, 0.6875, 0.5, 0.6875, 0.5, 0.625, 0.5312, 0.9375, 0.5156, 1.0, 0.5, 0.9375, 0.5312, 0.875, 0.5312, 0.9375, 0.5, 0.9375, 0.5, 0.875, 0.5312, 0.8125, 0.5312, 0.875, 0.5, 0.875, 0.5, 0.8125, 0.5312, 0.75, 0.5312, 0.8125, 0.5, 0.8125, 0.5, 0.75, 0.5, 0.875, 0.5, 0.9375, 0.4688, 0.9375, 0.4688, 0.875, 0.5, 0.8125, 0.5, 0.875, 0.4688, 0.875, 0.4688, 0.8125, 0.5, 0.75, 0.5, 0.8125, 0.4688, 0.8125, 0.4688, 0.75, 0.5, 0.6875, 0.5, 0.75, 0.4688, 0.75, 0.4687, 0.6875, 0.5, 0.625, 0.5, 0.6875, 0.4687, 0.6875, 0.4688, 0.625, 0.5, 0.9375, 0.4844, 1.0, 0.4688, 0.9375, 0.4688, 0.625, 0.4687, 0.6875, 0.4375, 0.6875, 0.4375, 0.625, 0.4688, 0.9375, 0.4531, 1.0, 0.4375, 0.9375, 0.4688, 0.875, 0.4688, 0.9375, 0.4375, 0.9375, 0.4375, 0.875, 0.4688, 0.8125, 0.4688, 0.875, 0.4375, 0.875, 0.4375, 0.8125, 0.4688, 0.75, 0.4688, 0.8125, 0.4375, 0.8125, 0.4375, 0.75, 0.4687, 0.6875, 0.4688, 0.75, 0.4375, 0.75, 0.4375, 0.6875, 0.4375, 0.8125, 0.4375, 0.875, 0.4062, 0.875, 0.4062, 0.8125, 0.4375, 0.75, 0.4375, 0.8125, 0.4062, 0.8125, 0.4062, 0.75, 0.4375, 0.6875, 0.4375, 0.75, 0.4062, 0.75, 0.4062, 0.6875, 0.4375, 0.625, 0.4375, 0.6875, 0.4062, 0.6875, 0.4062, 0.625, 0.4375, 0.9375, 0.4219, 1.0, 0.4062, 0.9375, 0.4375, 0.875, 0.4375, 0.9375, 0.4062, 0.9375, 0.4062, 0.875, 0.4062, 0.9375, 0.3906, 1.0, 0.375, 0.9375, 0.4062, 0.875, 0.4062, 0.9375, 0.375, 0.9375, 0.375, 0.875, 0.4062, 0.8125, 0.4062, 0.875, 0.375, 0.875, 0.375, 0.8125, 0.4062, 0.75, 0.4062, 0.8125, 0.375, 0.8125, 0.375, 0.75, 0.4062, 0.6875, 0.4062, 0.75, 0.375, 0.75, 0.375, 0.6875, 0.4062, 0.625, 0.4062, 0.6875, 0.375, 0.6875, 0.375, 0.625, 0.375, 0.8125, 0.375, 0.875, 0.3438, 0.875, 0.3438, 0.8125, 0.375, 0.75, 0.375, 0.8125, 0.3438, 0.8125, 0.3438, 0.75, 0.375, 0.6875, 0.375, 0.75, 0.3438, 0.75, 0.3438, 0.6875, 0.375, 0.625, 0.375, 0.6875, 0.3438, 0.6875, 0.3438, 0.625, 0.375, 0.9375, 0.3594, 1.0, 0.3438, 0.9375, 0.375, 0.875, 0.375, 0.9375, 0.3438, 0.9375, 0.3438, 0.875, 0.3438, 0.9375, 0.3281, 1.0, 0.3125, 0.9375, 0.3438, 0.875, 0.3438, 0.9375, 0.3125, 0.9375, 0.3125, 0.875, 0.3438, 0.8125, 0.3438, 0.875, 0.3125, 0.875, 0.3125, 0.8125, 0.3438, 0.75, 0.3438, 0.8125, 0.3125, 0.8125, 0.3125, 0.75, 0.3438, 0.6875, 0.3438, 0.75, 0.3125, 0.75, 0.3125, 0.6875, 0.3438, 0.625, 0.3438, 0.6875, 0.3125, 0.6875, 0.3125, 0.625, 0.3125, 0.75, 0.3125, 0.8125, 0.2812, 0.8125, 0.2812, 0.75, 0.3125, 0.6875, 0.3125, 0.75, 0.2812, 0.75, 0.2812, 0.6875, 0.3125, 0.625, 0.3125, 0.6875, 0.2812, 0.6875, 0.2812, 0.625, 0.3125, 0.9375, 0.2969, 1.0, 0.2812, 0.9375, 0.3125, 0.875, 0.3125, 0.9375, 0.2812, 0.9375, 0.2812, 0.875, 0.3125, 0.8125, 0.3125, 0.875, 0.2812, 0.875, 0.2812, 0.8125, 0.2812, 0.9375, 0.2656, 1.0, 0.25, 0.9375, 0.2812, 0.875, 0.2812, 0.9375, 0.25, 0.9375, 0.25, 0.875, 0.2812, 0.8125, 0.2812, 0.875, 0.25, 0.875, 0.25, 0.8125, 0.2812, 0.75, 0.2812, 0.8125, 0.25, 0.8125, 0.25, 0.75, 0.2812, 0.6875, 0.2812, 0.75, 0.25, 0.75, 0.25, 0.6875, 0.2812, 0.625, 0.2812, 0.6875, 0.25, 0.6875, 0.25, 0.625, 0.25, 0.75, 0.25, 0.8125, 0.2188, 0.8125, 0.2188, 0.75, 0.25, 0.6875, 0.25, 0.75, 0.2188, 0.75, 0.2188, 0.6875, 0.25, 0.625, 0.25, 0.6875, 0.2188, 0.6875, 0.2188, 0.625, 0.25, 0.9375, 0.2344, 1.0, 0.2188, 0.9375, 0.25, 0.875, 0.25, 0.9375, 0.2188, 0.9375, 0.2188, 0.875, 0.25, 0.8125, 0.25, 0.875, 0.2188, 0.875, 0.2188, 0.8125, 0.2188, 0.9375, 0.2031, 1.0, 0.1875, 0.9375, 0.2188, 0.875, 0.2188, 0.9375, 0.1875, 0.9375, 0.1875, 0.875, 0.2188, 0.8125, 0.2188, 0.875, 0.1875, 0.875, 0.1875, 0.8125, 0.2188, 0.75, 0.2188, 0.8125, 0.1875, 0.8125, 0.1875, 0.75, 0.2188, 0.6875, 0.2188, 0.75, 0.1875, 0.75, 0.1875, 0.6875, 0.2188, 0.625, 0.2188, 0.6875, 0.1875, 0.6875, 0.1875, 0.625, 0.1875, 0.6875, 0.1875, 0.75, 0.1562, 0.75, 0.1562, 0.6875, 0.1875, 0.625, 0.1875, 0.6875, 0.1562, 0.6875, 0.1563, 0.625, 0.1875, 0.9375, 0.1719, 1.0, 0.1563, 0.9375, 0.1875, 0.875, 0.1875, 0.9375, 0.1563, 0.9375, 0.1562, 0.875, 0.1875, 0.8125, 0.1875, 0.875, 0.1562, 0.875, 0.1562, 0.8125, 0.1875, 0.75, 0.1875, 0.8125, 0.1562, 0.8125, 0.1562, 0.75, 0.1562, 0.875, 0.1563, 0.9375, 0.125, 0.9375, 0.125, 0.875, 0.1562, 0.8125, 0.1562, 0.875, 0.125, 0.875, 0.125, 0.8125, 0.1562, 0.75, 0.1562, 0.8125, 0.125, 0.8125, 0.125, 0.75, 0.1562, 0.6875, 0.1562, 0.75, 0.125, 0.75, 0.125, 0.6875, 0.1563, 0.625, 0.1562, 0.6875, 0.125, 0.6875, 0.125, 0.625, 0.1563, 0.9375, 0.1406, 1.0, 0.125, 0.9375, 0.125, 0.625, 0.125, 0.6875, 0.09375, 0.6875, 0.09375, 0.625, 0.125, 0.9375, 0.1094, 1.0, 0.09375, 0.9375, 0.125, 0.875, 0.125, 0.9375, 0.09375, 0.9375, 0.09375, 0.875, 0.125, 0.8125, 0.125, 0.875, 0.09375, 0.875, 0.09375, 0.8125, 0.125, 0.75, 0.125, 0.8125, 0.09375, 0.8125, 0.09375, 0.75, 0.125, 0.6875, 0.125, 0.75, 0.09375, 0.75, 0.09375, 0.6875, 0.09375, 0.875, 0.09375, 0.9375, 0.0625, 0.9375, 0.0625, 0.875, 0.09375, 0.8125, 0.09375, 0.875, 0.0625, 0.875, 0.0625, 0.8125, 0.09375, 0.75, 0.09375, 0.8125, 0.0625, 0.8125, 0.0625, 0.75, 0.09375, 0.6875, 0.09375, 0.75, 0.0625, 0.75, 0.0625, 0.6875, 0.09375, 0.625, 0.09375, 0.6875, 0.0625, 0.6875, 0.0625, 0.625, 0.09375, 0.9375, 0.07812, 1.0, 0.0625, 0.9375, 0.0625, 0.625, 0.0625, 0.6875, 0.03125, 0.6875, 0.03125, 0.625, 0.0625, 0.9375, 0.04687, 1.0, 0.03125, 0.9375, 0.0625, 0.875, 0.0625, 0.9375, 0.03125, 0.9375, 0.03125, 0.875, 0.0625, 0.8125, 0.0625, 0.875, 0.03125, 0.875, 0.03125, 0.8125, 0.0625, 0.75, 0.0625, 0.8125, 0.03125, 0.8125, 0.03125, 0.75, 0.0625, 0.6875, 0.0625, 0.75, 0.03125, 0.75, 0.03125, 0.6875, 0.03125, 0.8125, 0.03125, 0.875, 0.0, 0.875, 0.0, 0.8125, 0.03125, 0.75, 0.03125, 0.8125, 0.0, 0.8125, 0.0, 0.75, 0.03125, 0.6875, 0.03125, 0.75, 0.0, 0.75, 0.0, 0.6875, 0.03125, 0.625, 0.03125, 0.6875, 0.0, 0.6875, 0.0, 0.625, 0.03125, 0.9375, 0.01562, 1.0, 0.0, 0.9375, 0.03125, 0.875, 0.03125, 0.9375, 0.0, 0.9375, 0.0, 0.875, 1.0, 0.9375, 0.9844, 1.0, 0.9688, 0.9375, 1.0, 0.875, 1.0, 0.9375, 0.9688, 0.9375, 0.9687, 0.875, 1.0, 0.8125, 1.0, 0.875, 0.9687, 0.875, 0.9687, 0.8125, 1.0, 0.75, 1.0, 0.8125, 0.9687, 0.8125, 0.9688, 0.75, 1.0, 0.6875, 1.0, 0.75, 0.9688, 0.75, 0.9687, 0.6875, 1.0, 0.625, 1.0, 0.6875, 0.9687, 0.6875, 0.9688, 0.625, 0.9687, 0.8125, 0.9687, 0.875, 0.9375, 0.875, 0.9375, 0.8125, 0.9688, 0.75, 0.9687, 0.8125, 0.9375, 0.8125, 0.9375, 0.75, 0.9687, 0.6875, 0.9688, 0.75, 0.9375, 0.75, 0.9375, 0.6875, 0.9688, 0.625, 0.9687, 0.6875, 0.9375, 0.6875, 0.9375, 0.625, 0.9688, 0.9375, 0.9531, 1.0, 0.9375, 0.9375, 0.9687, 0.875, 0.9688, 0.9375, 0.9375, 0.9375, 0.9375, 0.875, 0.9375, 0.9375, 0.9219, 1.0, 0.9062, 0.9375, 0.9375, 0.875, 0.9375, 0.9375, 0.9062, 0.9375, 0.9062, 0.875, 0.9375, 0.8125, 0.9375, 0.875, 0.9062, 0.875, 0.9062, 0.8125, 0.9375, 0.75, 0.9375, 0.8125, 0.9062, 0.8125, 0.9062, 0.75, 0.9375, 0.6875, 0.9375, 0.75, 0.9062, 0.75, 0.9062, 0.6875, 0.9375, 0.625, 0.9375, 0.6875, 0.9062, 0.6875, 0.9062, 0.625, 0.9062, 0.75, 0.9062, 0.8125, 0.875, 0.8125, 0.875, 0.75, 0.9062, 0.6875, 0.9062, 0.75, 0.875, 0.75, 0.875, 0.6875, 0.9062, 0.625, 0.9062, 0.6875, 0.875, 0.6875, 0.875, 0.625, 0.9062, 0.9375, 0.8906, 1.0, 0.875, 0.9375, 0.9062, 0.875, 0.9062, 0.9375, 0.875, 0.9375, 0.875, 0.875, 0.9062, 0.8125, 0.9062, 0.875, 0.875, 0.875, 0.875, 0.8125, 0.875, 0.9375, 0.8594, 1.0, 0.8438, 0.9375, 0.875, 0.875, 0.875, 0.9375, 0.8438, 0.9375, 0.8438, 0.875, 0.875, 0.8125, 0.875, 0.875, 0.8438, 0.875, 0.8437, 0.8125, 0.875, 0.75, 0.875, 0.8125, 0.8437, 0.8125, 0.8438, 0.75, 0.875, 0.6875, 0.875, 0.75, 0.8438, 0.75, 0.8437, 0.6875, 0.875, 0.625, 0.875, 0.6875, 0.8437, 0.6875, 0.8438, 0.625, 0.8437, 0.6875, 0.8438, 0.75, 0.8125, 0.75, 0.8125, 0.6875, 0.8438, 0.625, 0.8437, 0.6875, 0.8125, 0.6875, 0.8125, 0.625, 0.8438, 0.9375, 0.8281, 1.0, 0.8125, 0.9375, 0.8438, 0.875, 0.8438, 0.9375, 0.8125, 0.9375, 0.8125, 0.875, 0.8437, 0.8125, 0.8438, 0.875, 0.8125, 0.875, 0.8125, 0.8125, 0.8438, 0.75, 0.8437, 0.8125, 0.8125, 0.8125, 0.8125, 0.75, 0.8125, 0.9375, 0.7969, 1.0, 0.7812, 0.9375, 0.8125, 0.875, 0.8125, 0.9375, 0.7812, 0.9375, 0.7812, 0.875, 0.8125, 0.8125, 0.8125, 0.875, 0.7812, 0.875, 0.7812, 0.8125, 0.8125, 0.75, 0.8125, 0.8125, 0.7812, 0.8125, 0.7812, 0.75, 0.8125, 0.6875, 0.8125, 0.75, 0.7812, 0.75, 0.7812, 0.6875, 0.8125, 0.625, 0.8125, 0.6875, 0.7812, 0.6875, 0.7812, 0.625, 0.7812, 0.6875, 0.7812, 0.75, 0.75, 0.75, 0.75, 0.6875, 0.7812, 0.625, 0.7812, 0.6875, 0.75, 0.6875, 0.75, 0.625, 0.7812, 0.9375, 0.7656, 1.0, 0.75, 0.9375, 0.7812, 0.875, 0.7812, 0.9375, 0.75, 0.9375, 0.75, 0.875, 0.7812, 0.8125, 0.7812, 0.875, 0.75, 0.875, 0.75, 0.8125, 0.7812, 0.75, 0.7812, 0.8125, 0.75, 0.8125, 0.75, 0.75, 0.03125, 0.625, 0.03125, 0.75, 0.0, 0.75, 0.0, 0.625, 0.0625, 0.625, 0.0625, 0.75, 0.03125, 0.75, 0.03125, 0.625, 0.09375, 0.625, 0.09375, 0.75, 0.0625, 0.75, 0.0625, 0.625, 0.125, 0.625, 0.125, 0.75, 0.09375, 0.75, 0.09375, 0.625, 0.1562, 0.625, 0.1562, 0.75, 0.125, 0.75, 0.125, 0.625, 0.1875, 0.625, 0.1875, 0.75, 0.1562, 0.75, 0.1562, 0.625, 0.2188, 0.625, 0.2188, 0.75, 0.1875, 0.75, 0.1875, 0.625, 0.25, 0.625, 0.25, 0.75, 0.2188, 0.75, 0.2188, 0.625, 0.2812, 0.625, 0.2812, 0.75, 0.25, 0.75, 0.25, 0.625, 0.3125, 0.625, 0.3125, 0.75, 0.2812, 0.75, 0.2812, 0.625, 0.3438, 0.625, 0.3438, 0.75, 0.3125, 0.75, 0.3125, 0.625, 0.375, 0.625, 0.375, 0.75, 0.3438, 0.75, 0.3438, 0.625, 0.4062, 0.625, 0.4062, 0.75, 0.375, 0.75, 0.375, 0.625, 0.4375, 0.625, 0.4375, 0.75, 0.4062, 0.75, 0.4062, 0.625, 0.4688, 0.625, 0.4688, 0.75, 0.4375, 0.75, 0.4375, 0.625, 0.5, 0.625, 0.5, 0.75, 0.4688, 0.75, 0.4688, 0.625, 0.5312, 0.625, 0.5312, 0.75, 0.5, 0.75, 0.5, 0.625, 0.5625, 0.625, 0.5625, 0.75, 0.5312, 0.75, 0.5312, 0.625, 0.5938, 0.625, 0.5938, 0.75, 0.5625, 0.75, 0.5625, 0.625, 0.625, 0.625, 0.625, 0.75, 0.5938, 0.75, 0.5938, 0.625, 0.6562, 0.625, 0.6562, 0.75, 0.625, 0.75, 0.625, 0.625, 0.6875, 0.625, 0.6875, 0.75, 0.6562, 0.75, 0.6562, 0.625, 0.7188, 0.625, 0.7188, 0.75, 0.6875, 0.75, 0.6875, 0.625, 0.75, 0.625, 0.75, 0.75, 0.7188, 0.75, 0.7188, 0.625, 0.7812, 0.625, 0.7812, 0.75, 0.75, 0.75, 0.75, 0.625, 0.8125, 0.625, 0.8125, 0.75, 0.7812, 0.75, 0.7812, 0.625, 0.8438, 0.625, 0.8438, 0.75, 0.8125, 0.75, 0.8125, 0.625, 0.875, 0.625, 0.875, 0.75, 0.8438, 0.75, 0.8438, 0.625, 0.9062, 0.625, 0.9062, 0.75, 0.875, 0.75, 0.875, 0.625, 0.9375, 0.625, 0.9375, 0.75, 0.9062, 0.75, 0.9062, 0.625, 0.9688, 0.625, 0.9688, 0.75, 0.9375, 0.75, 0.9375, 0.625, 1.0, 0.625, 1.0, 0.75, 0.9688, 0.75, 0.9688, 0.625, 1.0, 0.5625, 1.0, 0.625, 0.9688, 0.625, 0.9688, 0.5625, 0.9688, 0.5625, 0.9688, 0.625, 0.9375, 0.625, 0.9375, 0.5625, 0.9375, 0.5625, 0.9375, 0.625, 0.9062, 0.625, 0.9062, 0.5625, 0.9062, 0.5625, 0.9062, 0.625, 0.875, 0.625, 0.875, 0.5625, 0.875, 0.5625, 0.875, 0.625, 0.8438, 0.625, 0.8438, 0.5625, 0.8438, 0.5625, 0.8438, 0.625, 0.8125, 0.625, 0.8125, 0.5625, 0.8125, 0.5625, 0.8125, 0.625, 0.7812, 0.625, 0.7812, 0.5625, 0.7812, 0.5625, 0.7812, 0.625, 0.75, 0.625, 0.75, 0.5625, 0.75, 0.5625, 0.75, 0.625, 0.7188, 0.625, 0.7188, 0.5625, 0.7188, 0.5625, 0.7188, 0.625, 0.6875, 0.625, 0.6875, 0.5625, 0.6875, 0.5625, 0.6875, 0.625, 0.6562, 0.625, 0.6562, 0.5625, 0.6562, 0.5625, 0.6562, 0.625, 0.625, 0.625, 0.625, 0.5625, 0.625, 0.5625, 0.625, 0.625, 0.5938, 0.625, 0.5938, 0.5625, 0.5938, 0.5625, 0.5938, 0.625, 0.5625, 0.625, 0.5625, 0.5625, 0.5625, 0.5625, 0.5625, 0.625, 0.5312, 0.625, 0.5312, 0.5625, 0.5312, 0.5625, 0.5312, 0.625, 0.5, 0.625, 0.5, 0.5625, 0.5, 0.5625, 0.5, 0.625, 0.4688, 0.625, 0.4688, 0.5625, 0.4688, 0.5625, 0.4688, 0.625, 0.4375, 0.625, 0.4375, 0.5625, 0.4375, 0.5625, 0.4375, 0.625, 0.4062, 0.625, 0.4062, 0.5625, 0.4062, 0.5625, 0.4062, 0.625, 0.375, 0.625, 0.375, 0.5625, 0.375, 0.5625, 0.375, 0.625, 0.3438, 0.625, 0.3438, 0.5625, 0.3438, 0.5625, 0.3438, 0.625, 0.3125, 0.625, 0.3125, 0.5625, 0.3125, 0.5625, 0.3125, 0.625, 0.2812, 0.625, 0.2812, 0.5625, 0.2812, 0.5625, 0.2812, 0.625, 0.25, 0.625, 0.25, 0.5625, 0.25, 0.5625, 0.25, 0.625, 0.2188, 0.625, 0.2188, 0.5625, 0.2188, 0.5625, 0.2188, 0.625, 0.1875, 0.625, 0.1875, 0.5625, 0.1875, 0.5625, 0.1875, 0.625, 0.1562, 0.625, 0.1562, 0.5625, 0.1562, 0.5625, 0.1562, 0.625, 0.125, 0.625, 0.125, 0.5625, 0.125, 0.5625, 0.125, 0.625, 0.09375, 0.625, 0.09375, 0.5625, 0.09375, 0.5625, 0.09375, 0.625, 0.0625, 0.625, 0.0625, 0.5625, 0.0625, 0.5625, 0.0625, 0.625, 0.03125, 0.625, 0.03125, 0.5625, 0.03125, 0.5625, 0.03125, 0.625, 0.0, 0.625, 0.0, 0.5625, 0.03125, 0.5, 0.03125, 0.5625, 0.0, 0.5625, 0.0, 0.5, 0.0625, 0.5, 0.0625, 0.5625, 0.03125, 0.5625, 0.03125, 0.5, 0.09375, 0.5, 0.09375, 0.5625, 0.0625, 0.5625, 0.0625, 0.5, 0.125, 0.5, 0.125, 0.5625, 0.09375, 0.5625, 0.09375, 0.5, 0.1562, 0.5, 0.1562, 0.5625, 0.125, 0.5625, 0.125, 0.5, 0.1875, 0.5, 0.1875, 0.5625, 0.1562, 0.5625, 0.1562, 0.5, 0.2188, 0.5, 0.2188, 0.5625, 0.1875, 0.5625, 0.1875, 0.5, 0.25, 0.5, 0.25, 0.5625, 0.2188, 0.5625, 0.2188, 0.5, 0.2812, 0.5, 0.2812, 0.5625, 0.25, 0.5625, 0.25, 0.5, 0.3125, 0.5, 0.3125, 0.5625, 0.2812, 0.5625, 0.2812, 0.5, 0.3438, 0.5, 0.3438, 0.5625, 0.3125, 0.5625, 0.3125, 0.5, 0.375, 0.5, 0.375, 0.5625, 0.3438, 0.5625, 0.3438, 0.5, 0.4062, 0.5, 0.4062, 0.5625, 0.375, 0.5625, 0.375, 0.5, 0.4375, 0.5, 0.4375, 0.5625, 0.4062, 0.5625, 0.4062, 0.5, 0.4688, 0.5, 0.4688, 0.5625, 0.4375, 0.5625, 0.4375, 0.5, 0.5, 0.5, 0.5, 0.5625, 0.4688, 0.5625, 0.4688, 0.5, 0.5312, 0.5, 0.5312, 0.5625, 0.5, 0.5625, 0.5, 0.5, 0.5625, 0.5, 0.5625, 0.5625, 0.5312, 0.5625, 0.5312, 0.5, 0.5938, 0.5, 0.5938, 0.5625, 0.5625, 0.5625, 0.5625, 0.5, 0.625, 0.5, 0.625, 0.5625, 0.5938, 0.5625, 0.5938, 0.5, 0.6562, 0.5, 0.6562, 0.5625, 0.625, 0.5625, 0.625, 0.5, 0.6875, 0.5, 0.6875, 0.5625, 0.6562, 0.5625, 0.6562, 0.5, 0.7188, 0.5, 0.7188, 0.5625, 0.6875, 0.5625, 0.6875, 0.5, 0.75, 0.5, 0.75, 0.5625, 0.7188, 0.5625, 0.7188, 0.5, 0.7812, 0.5, 0.7812, 0.5625, 0.75, 0.5625, 0.75, 0.5, 0.8125, 0.5, 0.8125, 0.5625, 0.7812, 0.5625, 0.7812, 0.5, 0.8438, 0.5, 0.8438, 0.5625, 0.8125, 0.5625, 0.8125, 0.5, 0.875, 0.5, 0.875, 0.5625, 0.8438, 0.5625, 0.8438, 0.5, 0.9062, 0.5, 0.9062, 0.5625, 0.875, 0.5625, 0.875, 0.5, 0.9375, 0.5, 0.9375, 0.5625, 0.9062, 0.5625, 0.9062, 0.5, 0.9688, 0.5, 0.9688, 0.5625, 0.9375, 0.5625, 0.9375, 0.5, 1.0, 0.5, 1.0, 0.5625, 0.9688, 0.5625, 0.9688, 0.5, 0.6875, 1.0, 0.4375, 0.625, 0.4062, 0.625, 0.6562, 1.0, 0.7188, 1.0, 0.4688, 0.625, 0.4375, 0.625, 0.6875, 1.0, 0.75, 1.0, 0.5, 0.625, 0.4688, 0.625, 0.7188, 1.0, 0.7812, 1.0, 0.5312, 0.625, 0.5, 0.625, 0.75, 1.0, 0.8125, 1.0, 0.5625, 0.625, 0.5312, 0.625, 0.7812, 1.0, 0.8438, 1.0, 0.5938, 0.625, 0.5625, 0.625, 0.8125, 1.0, 0.875, 1.0, 0.625, 0.625, 0.5938, 0.625, 0.8438, 1.0, 0.9062, 1.0, 0.6562, 0.625, 0.625, 0.625, 0.875, 1.0, 0.9375, 1.0, 0.6875, 0.625, 0.6562, 0.625, 0.9062, 1.0, 0.9688, 1.0, 0.7188, 0.625, 0.6875, 0.625, 0.9375, 1.0, 1.0, 1.0, 0.75, 0.625, 0.7188, 0.625, 0.9688, 1.0, 0.03125, 1.0, 0.7812, 0.625, 0.75, 0.625, 1.0, 1.0, 0.0625, 1.0, 0.8125, 0.625, 0.7812, 0.625, 0.03125, 1.0, 0.09375, 1.0, 0.8438, 0.625, 0.8125, 0.625, 0.0625, 1.0, 0.125, 1.0, 0.875, 0.625, 0.8438, 0.625, 0.09375, 1.0, 0.1562, 1.0, 0.9062, 0.625, 0.875, 0.625, 0.125, 1.0, 0.4062, 1.0, 0.1563, 0.625, 0.125, 0.625, 0.375, 1.0, 0.9688, 0.625, 0.9375, 0.625, 0.1875, 1.0, 0.2188, 1.0, 0.3438, 1.0, 0.09375, 0.625, 0.0625, 0.625, 0.3125, 1.0, 0.2812, 1.0, 0.03125, 0.625, 1.0, 0.625, 0.25, 1.0, 0.9375, 0.625, 0.9062, 0.625, 0.1562, 1.0, 0.1875, 1.0, 1.0, 0.625, 0.9688, 0.625, 0.2188, 1.0, 0.25, 1.0, 0.3125, 1.0, 0.0625, 0.625, 0.03125, 0.625, 0.2812, 1.0, 0.375, 1.0, 0.125, 0.625, 0.09375, 0.625, 0.3438, 1.0, 0.625, 1.0, 0.375, 0.625, 0.3438, 0.625, 0.5938, 1.0, 0.4062, 1.0, 0.4375, 1.0, 0.1875, 0.625, 0.1563, 0.625, 0.1875, 0.625, 0.4375, 1.0, 0.4688, 1.0, 0.2188, 0.625, 0.6562, 1.0, 0.4062, 0.625, 0.375, 0.625, 0.625, 1.0, 0.2812, 0.625, 0.25, 0.625, 0.5, 1.0, 0.5312, 1.0, 0.5625, 1.0, 0.3125, 0.625, 0.2812, 0.625, 0.5312, 1.0, 0.2188, 0.625, 0.4688, 1.0, 0.5, 1.0, 0.25, 0.625, 0.5938, 1.0, 0.3438, 0.625, 0.3125, 0.625, 0.5625, 1.0])
me_mesh_lamp5.materials.append(mat_mat_lamp)
me_mesh_lamp5.materials.append(mat_mat_black)
me_mesh_lamp5.update()

# ---- objects
ob_obj_lamp1 = bpy.data.objects.new('obj_lamp1', me_mesh_lamp1)
ob_obj_lamp2 = bpy.data.objects.new('obj_lamp2', me_mesh_lamp2)
ob_obj_lamp3 = bpy.data.objects.new('obj_lamp3', me_mesh_lamp3)
ob_obj_lamp4 = bpy.data.objects.new('obj_lamp4', me_mesh_lamp4)
ob_obj_lamp5 = bpy.data.objects.new('obj_lamp5', me_mesh_lamp5)

# ---- transforms, parenting, visibility, modifiers, constraints
ob_obj_lamp1.location = (0.0, 0.0, 0.0)
ob_obj_lamp1.scale = (0.5, 0.5, 0.5)
ob_obj_lamp2.location = (0.0, 0.0, 0.0)
ob_obj_lamp2.scale = (0.5, 0.5, 0.5)
ob_obj_lamp3.location = (0.0, 0.0, 0.0)
ob_obj_lamp3.scale = (0.5, 0.5, 0.5)
ob_obj_lamp4.location = (0.0, 0.0, 0.0)
ob_obj_lamp4.scale = (0.5, 0.5, 0.5)
ob_obj_lamp5.location = (0.0, 0.0, 0.0)
ob_obj_lamp5.scale = (0.5, 0.5, 0.5)

# ---- collection membership
col_collection.objects.link(ob_obj_lamp1)
col_collection.objects.link(ob_obj_lamp2)
col_collection.objects.link(ob_obj_lamp3)
col_collection.objects.link(ob_obj_lamp4)
col_collection.objects.link(ob_obj_lamp5)

# ---- scene / render settings (as saved in the file)
scene.frame_start = 1; scene.frame_end = 250; scene.frame_set(1)
scene.render.engine = 'BLENDER_EEVEE_NEXT'
scene.cycles.sampling_pattern = 'TABULATED_SOBOL'
scene.view_settings.view_transform = 'Filmic'
bpy.context.view_layer.update()

# ---- added for rendering (the .blend has no active camera and no usable light): camera, sun
cam_auto = bpy.data.cameras.new('AutoCamera')
cam_auto.lens = 50.0
cam_auto.sensor_width = 36.0
cam_auto.clip_end = 1000.0
ob_auto_camera = bpy.data.objects.new('AutoCamera', cam_auto)
scene.collection.objects.link(ob_auto_camera)
ob_auto_camera.location = (6.53746, -7.84496, 7.59902)
ob_auto_camera.rotation_euler = (1.09748, -7.21219e-08, 0.694738)
scene.camera = ob_auto_camera
light_auto_sun = bpy.data.lights.new('AutoSun', 'SUN')
light_auto_sun.energy = 3.0
light_auto_sun.angle = 0.0523599
ob_auto_sun = bpy.data.objects.new('AutoSun', light_auto_sun)
scene.collection.objects.link(ob_auto_sun)
ob_auto_sun.rotation_euler = (0.872665, 0.174533, 0.523599)
bpy.context.view_layer.update()
